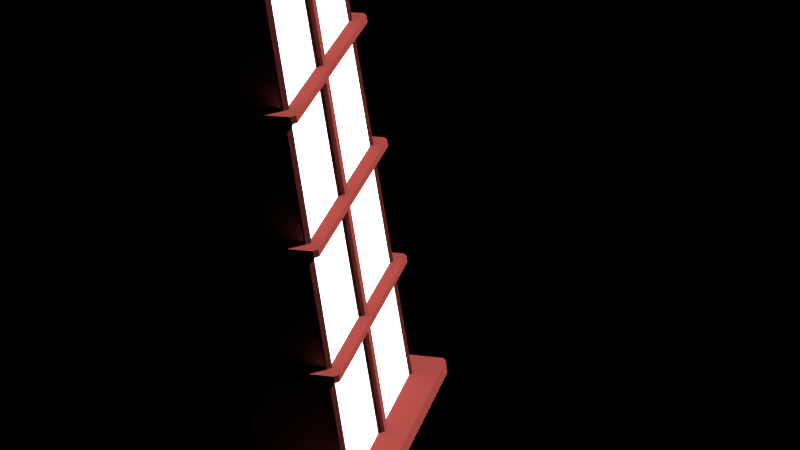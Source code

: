 # Source: lamp2.blend  (saved by Blender 2.70.0; exported with 4.5.12 LTS)
import bpy
from mathutils import Matrix  # noqa: F401  (used for matrix-valued properties, if any)

bpy.ops.wm.read_factory_settings(use_empty=True)
scene = bpy.context.scene
scene.name = 'Scene'

# ---- collections
col_collection_1 = bpy.data.collections.new('Collection 1'); scene.collection.children.link(col_collection_1)

# ---- materials (node trees are filled in below, after node groups)
mat_base = bpy.data.materials.new('base')
mat_base.alpha_threshold = 0.0
mat_base.diffuse_color = (0.08714, 0.01526, 0.0129, 1.0)
mat_base.roughness = 0.5
mat_base.line_color = (0.0, 0.0, 0.0, 1.0)
mat_papel = bpy.data.materials.new('Papel')
mat_papel.alpha_threshold = 0.0
mat_papel.roughness = 0.5
mat_papel.line_color = (0.0, 0.0, 0.0, 1.0)

# ---- material node trees

# ---- world
world_world = bpy.data.worlds.new('World'); scene.world = world_world
world_world.use_nodes = True; world_world.node_tree.nodes.clear()
_N = world_world.node_tree.nodes; _L = world_world.node_tree.links
n0 = _N.new('ShaderNodeOutputWorld'); n0.name = 'World Output'; n0.location = (300, 300)
n0.width = 120
n1 = _N.new('ShaderNodeBackground'); n1.name = 'Background'; n1.location = (10, 300)
n1.width = 150
n2 = _N.new('ShaderNodeRGB'); n2.name = 'RGB'; n2.location = (-180, 300)
n2.outputs[0].default_value = (0.0, 0.0, 0.0, 1.0)
_L.new(n1.outputs[0], n0.inputs[0])
_L.new(n2.outputs[0], n1.inputs[0])
n0.is_active_output = True
world_world.color = (0.0, 0.0, 0.0)
world_world.use_sun_shadow = False
world_world.sun_shadow_jitter_overblur = 0.0
world_world.cycles.sampling_method = 'MANUAL'
world_world.cycles.sample_map_resolution = 256

# ---- cameras
cam_camera_002 = bpy.data.cameras.new('Camera.002')
cam_camera_002.passepartout_alpha = 0.7881
cam_camera_002.clip_end = 497.7
cam_camera_002.lens = 91.09
cam_camera_002.sensor_width = 32.0
cam_camera_002.sensor_height = 18.0
cam_camera_002.show_limits = True
cam_camera_002.dof.focus_distance = 3.0
cam_camera_002.dof.aperture_fstop = 128.0

# ---- meshes
me_cube = bpy.data.meshes.new('Cube')
me_cube.from_pydata([(1.158, -1.208, 0.7743), (1.208, -1.158, 0.7743), (1.211, -1.161, 0.6783), (1.161, -1.211, 0.6783), (1.115, -1.165, 2.499), (1.165, -1.115, 2.499), (1.168, -1.118, 2.403), (1.118, -1.168, 2.403), (1.072, -1.122, 4.223), (1.122, -1.072, 4.223), (1.124, -1.074, 4.127), (1.074, -1.124, 4.127), (1.029, -1.079, 5.948), (1.079, -1.029, 5.948), (1.081, -1.031, 5.852), (1.031, -1.081, 5.852), (1.208, 1.158, 0.7743), (1.158, 1.208, 0.7743), (1.161, 1.211, 0.6783), (1.211, 1.161, 0.6783), (1.165, 1.115, 2.499), (1.115, 1.165, 2.499), (1.118, 1.168, 2.403), (1.168, 1.118, 2.403), (1.122, 1.072, 4.223), (1.072, 1.122, 4.223), (1.074, 1.124, 4.127), (1.124, 1.074, 4.127), (1.079, 1.029, 5.948), (1.029, 1.079, 5.948), (1.031, 1.081, 5.852), (1.081, 1.031, 5.852), (-1.158, 1.208, 0.7743), (-1.208, 1.158, 0.7743), (-1.208, -1.158, 0.7743), (-1.158, -1.208, 0.7743), (-1.211, 1.161, 0.6783), (-1.161, 1.211, 0.6783), (-1.115, 1.165, 2.499), (-1.165, 1.115, 2.499), (-1.165, -1.115, 2.499), (-1.115, -1.165, 2.499), (-1.168, 1.118, 2.403), (-1.118, 1.168, 2.403), (-1.072, 1.122, 4.223), (-1.122, 1.072, 4.223), (-1.122, -1.072, 4.223), (-1.072, -1.122, 4.223), (-1.124, 1.074, 4.127), (-1.074, 1.124, 4.127), (-1.029, 1.079, 5.948), (-1.079, 1.029, 5.948), (-1.079, -1.029, 5.948), (-1.029, -1.079, 5.948), (-1.081, 1.031, 5.852), (-1.031, 1.081, 5.852), (-1.031, -1.081, 5.852), (-1.081, -1.031, 5.852), (-1.074, -1.124, 4.127), (-1.124, -1.074, 4.127), (-1.118, -1.168, 2.403), (-1.168, -1.118, 2.403), (-1.161, -1.211, 0.6783), (-1.211, -1.161, 0.6783), (1.037, -0.9866, 7.624), (0.9866, -1.037, 7.624), (0.9866, 1.037, 7.624), (1.037, 0.9866, 7.624), (1.16, -0.04904, 4.127), (1.16, 0.04904, 4.127), (1.158, 0.04904, 4.223), (1.158, -0.04904, 4.223), (1.203, 0.04904, 2.403), (1.203, -0.04904, 2.403), (1.201, -0.04904, 2.499), (1.201, 0.04904, 2.499), (1.246, -0.04904, 0.6782), (1.246, 0.04904, 0.6782), (1.244, 0.04904, 0.7742), (1.244, -0.04904, 0.7742), (-0.04807, -1.244, 0.7742), (0.04807, -1.244, 0.7742), (0.04807, -1.246, 0.6782), (-0.04807, -1.246, 0.6782), (-0.04807, -1.201, 2.499), (0.04807, -1.201, 2.499), (0.04807, -1.203, 2.403), (-0.04807, -1.203, 2.403), (-0.04807, -1.158, 4.223), (0.04807, -1.158, 4.223), (0.04807, -1.16, 4.127), (-0.04807, -1.16, 4.127), (-0.04807, -1.114, 5.947), (0.04807, -1.114, 5.947), (0.04807, -1.117, 5.852), (-0.04807, -1.117, 5.852), (0.04807, 1.244, 0.7742), (-0.04807, 1.244, 0.7742), (-0.04807, 1.246, 0.6782), (0.04807, 1.246, 0.6782), (0.04807, 1.201, 2.499), (-0.04807, 1.201, 2.499), (-0.04807, 1.203, 2.403), (0.04807, 1.203, 2.403), (0.04807, 1.158, 4.223), (-0.04807, 1.158, 4.223), (-0.04807, 1.16, 4.127), (0.04807, 1.16, 4.127), (-0.04807, 1.117, 5.852), (0.04807, 1.117, 5.852), (0.04807, -1.288, -0.9982), (-0.04807, -1.288, -0.9982), (0.04807, 1.0, 7.622), (-0.04807, 1.0, 7.622), (0.04807, 1.216, -1.0), (-0.04807, 1.216, -1.0), (-0.04807, -1.0, 7.622), (0.04807, -1.0, 7.622), (-0.04807, -1.216, -1.0), (0.04807, -1.216, -1.0), (0.04807, 1.044, 5.85), (-0.04807, 1.044, 5.85), (-0.04807, 1.042, 5.946), (0.04807, 1.042, 5.946), (0.04807, 1.088, 4.125), (-0.04807, 1.088, 4.125), (-0.04807, 1.085, 4.221), (0.04807, 1.085, 4.221), (0.04807, 1.131, 2.401), (-0.04807, 1.131, 2.401), (-0.04807, 1.129, 2.497), (0.04807, 1.129, 2.497), (0.04807, 1.174, 0.6764), (-0.04807, 1.174, 0.6764), (-0.04807, 1.172, 0.7724), (0.04807, 1.172, 0.7724), (-0.04807, -1.044, 5.85), (0.04807, -1.044, 5.85), (0.04807, -1.042, 5.946), (-0.04807, -1.042, 5.946), (-0.04807, -1.088, 4.125), (0.04807, -1.088, 4.125), (0.04807, -1.085, 4.221), (-0.04807, -1.085, 4.221), (-0.04807, -1.131, 2.401), (0.04807, -1.131, 2.401), (0.04807, -1.129, 2.497), (-0.04807, -1.129, 2.497), (-0.04807, -1.174, 0.6764), (0.04807, -1.174, 0.6764), (0.04807, -1.172, 0.7724), (-0.04807, -1.172, 0.7724), (-0.04807, 1.213, 5.858), (0.04807, 1.213, 5.858), (0.04807, 1.21, 5.954), (-0.04807, 1.21, 5.954), (-0.04807, 1.256, 4.134), (0.04807, 1.256, 4.134), (0.04807, 1.253, 4.23), (-0.04807, 1.253, 4.23), (-0.04807, 1.299, 2.409), (0.04807, 1.299, 2.409), (0.04807, 1.297, 2.505), (-0.04807, 1.297, 2.505), (-0.04807, 1.342, 0.6849), (0.04807, 1.342, 0.6849), (0.04807, 1.34, 0.7808), (-0.04807, 1.34, 0.7808), (0.04807, -1.213, 5.858), (-0.04807, -1.213, 5.858), (-0.04807, -1.21, 5.954), (0.04807, -1.21, 5.954), (0.04807, -1.256, 4.134), (-0.04807, -1.256, 4.134), (-0.04807, -1.253, 4.23), (0.04807, -1.253, 4.23), (0.04807, -1.299, 2.409), (-0.04807, -1.299, 2.409), (-0.04807, -1.297, 2.505), (0.04807, -1.297, 2.505), (0.04807, -1.342, 0.6849), (-0.04807, -1.342, 0.6849), (-0.04807, -1.34, 0.7808), (0.04807, -1.34, 0.7808), (0.04807, 1.0, 7.808), (-0.04807, 1.0, 7.808), (0.04807, -1.0, 7.808), (-0.04807, -1.0, 7.808), (-0.04807, 1.403, 7.622), (0.04807, 1.403, 7.622), (0.04807, -1.403, 7.622), (-0.04807, -1.403, 7.622), (0.04807, 1.403, 7.808), (-0.04807, 1.403, 7.808), (-0.04807, -1.403, 7.808), (0.04807, -1.403, 7.808), (-0.0426, 0.8861, 7.153), (0.0426, 0.8861, 7.153), (-0.0426, -0.8861, 7.153), (0.0426, -0.8861, 7.153), (0.04807, -1.072, 7.624), (-0.04807, -1.072, 7.624), (-0.04807, 1.288, -0.9982), (0.04807, 1.288, -0.9982), (0.8861, 0.04904, 7.153), (0.8861, -0.04904, 7.153), (-0.8861, -0.04904, 7.153), (-0.8861, 0.04904, 7.153), (1.403, 0.04904, 7.808), (1.403, -0.04904, 7.808), (-1.403, 0.04904, 7.808), (-1.403, -0.04904, 7.808), (1.403, -0.04904, 7.622), (1.403, 0.04904, 7.622), (-1.403, 0.04904, 7.622), (-1.403, -0.04904, 7.622), (1.0, -0.04904, 7.808), (1.0, 0.04904, 7.808), (-1.0, -0.04904, 7.808), (-1.0, 0.04904, 7.808), (1.34, 0.04904, 0.7808), (1.34, -0.04904, 0.7808), (1.342, -0.04904, 0.6849), (1.342, 0.04904, 0.6849), (1.297, -0.04904, 2.505), (1.297, 0.04904, 2.505), (1.299, 0.04904, 2.409), (1.299, -0.04904, 2.409), (1.253, 0.04904, 4.23), (1.253, -0.04904, 4.23), (1.256, -0.04904, 4.134), (1.256, 0.04904, 4.134), (1.21, 0.04904, 5.954), (1.21, -0.04904, 5.954), (1.213, -0.04904, 5.858), (1.213, 0.04904, 5.858), (-1.34, 0.04904, 0.7808), (-1.34, -0.04904, 0.7808), (-1.342, -0.04904, 0.6849), (-1.342, 0.04904, 0.6849), (-1.297, 0.04904, 2.505), (-1.297, -0.04904, 2.505), (-1.299, 0.04904, 2.409), (-1.299, -0.04904, 2.409), (-1.253, -0.04904, 4.23), (-1.253, 0.04904, 4.23), (-1.256, -0.04904, 4.134), (-1.256, 0.04904, 4.134), (-1.21, -0.04904, 5.954), (-1.21, 0.04904, 5.954), (-1.213, -0.04904, 5.858), (-1.213, 0.04904, 5.858), (1.172, -0.04904, 0.7724), (1.172, 0.04904, 0.7724), (1.174, 0.04904, 0.6764), (1.174, -0.04904, 0.6764), (1.129, 0.04904, 2.497), (1.129, -0.04904, 2.497), (1.131, -0.04904, 2.401), (1.131, 0.04904, 2.401), (1.085, -0.04904, 4.221), (1.085, 0.04904, 4.221), (1.088, 0.04904, 4.125), (1.088, -0.04904, 4.125), (1.042, 0.04904, 5.946), (1.042, -0.04904, 5.946), (1.044, 0.04904, 5.85), (1.044, -0.04904, 5.85), (-1.172, -0.04904, 0.7724), (-1.172, 0.04904, 0.7724), (-1.174, 0.04904, 0.6764), (-1.174, -0.04904, 0.6764), (-1.129, -0.04904, 2.497), (-1.129, 0.04904, 2.497), (-1.131, -0.04904, 2.401), (-1.131, 0.04904, 2.401), (-1.085, -0.04904, 4.221), (-1.085, 0.04904, 4.221), (-1.088, 0.04904, 4.125), (-1.088, -0.04904, 4.125), (-1.042, 0.04904, 5.946), (-1.042, -0.04904, 5.946), (-1.044, 0.04904, 5.85), (-1.044, -0.04904, 5.85), (1.216, 0.04904, -1.0), (1.216, -0.04904, -1.0), (1.0, -0.04904, 7.622), (1.0, 0.04904, 7.622), (-1.216, -0.04904, -1.0), (-1.216, 0.04904, -1.0), (-1.0, -0.04904, 7.622), (-1.0, 0.04904, 7.622), (-0.0426, -0.04904, 7.153), (-0.0426, 0.04904, 7.153), (0.0426, 0.04904, 7.153), (0.0426, -0.04904, 7.153), (1.114, 0.04904, 5.947), (1.114, -0.04904, 5.947), (1.117, 0.04904, 5.852), (1.117, -0.04904, 5.852), (-1.244, -0.04904, 0.7742), (-1.244, 0.04904, 0.7742), (-1.246, 0.04904, 0.6782), (-1.246, -0.04904, 0.6782), (-1.201, -0.04904, 2.499), (-1.201, 0.04904, 2.499), (-1.203, -0.04904, 2.403), (-1.203, 0.04904, 2.403), (-1.158, -0.04904, 4.223), (-1.158, 0.04904, 4.223), (-1.16, 0.04904, 4.127), (-1.16, -0.04904, 4.127), (-1.114, 0.04904, 5.947), (-1.114, -0.04904, 5.947), (-1.117, 0.04904, 5.852), (-1.117, -0.04904, 5.852), (1.288, 0.04904, -0.9982), (1.288, -0.04904, -0.9982), (1.072, -0.04904, 7.624), (1.072, 0.04904, 7.624), (-1.288, -0.04904, -0.9982), (-1.288, 0.04904, -0.9982), (-1.072, -0.04904, 7.624), (-1.072, 0.04904, 7.624), (-1.037, 0.9866, 7.624), (-0.9866, 1.037, 7.624), (-0.9866, -1.037, 7.624), (-1.037, -0.9866, 7.624), (0.04807, 1.602, -1.197), (-0.04807, 1.602, -1.197), (-0.04807, -1.602, -1.197), (0.04807, -1.602, -1.197), (1.602, 0.04904, -1.197), (1.602, -0.04904, -1.197), (-1.602, -0.04904, -1.197), (-1.602, 0.04904, -1.197), (0.04807, -0.04904, -1.197), (0.04807, 0.04904, -1.197), (-0.04807, 0.04904, -1.197), (-0.04807, -0.04904, -1.197), (-0.04807, 1.602, -1.0), (0.04807, 1.602, -1.0), (0.04807, -1.602, -1.0), (-0.04807, -1.602, -1.0), (1.203, -1.253, -0.9982), (1.253, -1.203, -0.9982), (1.253, 1.203, -0.9982), (1.203, 1.253, -0.9982), (-1.602, 0.04904, -1.0), (-1.602, -0.04904, -1.0), (1.602, -0.04904, -1.0), (1.602, 0.04904, -1.0), (-0.04807, 1.216, -1.197), (0.04807, 1.216, -1.197), (0.04807, -1.216, -1.197), (-0.04807, -1.216, -1.197), (-1.203, 1.253, -0.9982), (-1.253, 1.203, -0.9982), (-1.253, -1.203, -0.9982), (-1.203, -1.253, -0.9982), (-1.216, 0.04904, -1.197), (-1.216, -0.04904, -1.197), (1.216, -0.04904, -1.197), (1.216, 0.04904, -1.197), (0.04807, 1.072, 7.624), (-0.04807, 1.072, 7.624), (-0.04807, 1.114, 5.947), (0.04807, 1.114, 5.947), (-1.166, -1.216, -1.0), (-1.216, -1.166, -1.0), (-1.216, 1.166, -1.0), (-1.166, 1.216, -1.0), (1.166, 1.216, -1.0), (1.216, 1.166, -1.0), (1.216, -1.166, -1.0), (1.166, -1.216, -1.0), (-1.0, -0.9499, 7.622), (-0.9499, -1.0, 7.622), (-0.9499, 1.0, 7.622), (-1.0, 0.9499, 7.622), (1.0, 0.9499, 7.622), (0.9499, 1.0, 7.622), (0.9499, -1.0, 7.622), (1.0, -0.9499, 7.622), (-1.34, -1.29, 0.7808), (-1.29, -1.34, 0.7808), (-1.174, -1.124, 0.6764), (-1.124, -1.174, 0.6764), (-1.297, -1.247, 2.505), (-1.247, -1.297, 2.505), (-1.131, -1.081, 2.401), (-1.081, -1.131, 2.401), (-1.253, -1.203, 4.23), (-1.203, -1.253, 4.23), (-1.088, -1.038, 4.125), (-1.038, -1.088, 4.125), (-1.21, -1.16, 5.954), (-1.16, -1.21, 5.954), (-1.044, -0.9943, 5.85), (-0.9943, -1.044, 5.85), (-1.213, 1.162, 5.858), (-1.162, 1.213, 5.858), (-1.16, 1.21, 5.954), (-1.21, 1.16, 5.954), (-1.256, 1.206, 4.134), (-1.206, 1.256, 4.134), (-1.203, 1.253, 4.23), (-1.253, 1.203, 4.23), (-1.299, 1.249, 2.409), (-1.249, 1.299, 2.409), (-1.247, 1.297, 2.505), (-1.297, 1.247, 2.505), (-1.342, 1.292, 0.6849), (-1.292, 1.342, 0.6849), (-1.29, 1.34, 0.7808), (-1.34, 1.29, 0.7808), (1.162, 1.213, 5.858), (1.213, 1.162, 5.858), (1.21, 1.16, 5.954), (1.16, 1.21, 5.954), (1.206, 1.256, 4.134), (1.256, 1.206, 4.134), (1.253, 1.203, 4.23), (1.203, 1.253, 4.23), (1.249, 1.299, 2.409), (1.299, 1.249, 2.409), (1.297, 1.247, 2.505), (1.247, 1.297, 2.505), (1.292, 1.342, 0.6849), (1.342, 1.292, 0.6849), (1.34, 1.29, 0.7808), (1.29, 1.34, 0.7808), (1.213, -1.162, 5.858), (1.162, -1.213, 5.858), (1.16, -1.21, 5.954), (1.21, -1.16, 5.954), (1.256, -1.206, 4.134), (1.206, -1.256, 4.134), (1.203, -1.253, 4.23), (1.253, -1.203, 4.23), (1.299, -1.249, 2.409), (1.249, -1.299, 2.409), (1.247, -1.297, 2.505), (1.297, -1.247, 2.505), (1.342, -1.292, 0.6849), (1.292, -1.342, 0.6849), (1.29, -1.34, 0.7808), (1.34, -1.29, 0.7808), (-0.9943, 1.044, 5.85), (-1.044, 0.9943, 5.85), (-1.162, -1.213, 5.858), (-1.213, -1.162, 5.858), (-0.9919, -1.042, 5.946), (-1.042, -0.9919, 5.946), (-1.042, 0.9919, 5.946), (-0.9919, 1.042, 5.946), (-1.038, 1.088, 4.125), (-1.088, 1.038, 4.125), (-1.206, -1.256, 4.134), (-1.256, -1.206, 4.134), (-1.035, -1.085, 4.221), (-1.085, -1.035, 4.221), (-1.085, 1.035, 4.221), (-1.035, 1.085, 4.221), (-1.081, 1.131, 2.401), (-1.131, 1.081, 2.401), (-1.249, -1.299, 2.409), (-1.299, -1.249, 2.409), (-1.078, -1.129, 2.497), (-1.129, -1.078, 2.497), (-1.129, 1.078, 2.497), (-1.078, 1.129, 2.497), (-1.124, 1.174, 0.6764), (-1.174, 1.124, 0.6764), (-1.292, -1.342, 0.6849), (-1.342, -1.292, 0.6849), (-1.122, -1.172, 0.7724), (-1.172, -1.122, 0.7724), (-1.172, 1.122, 0.7724), (-1.122, 1.172, 0.7724), (1.044, 0.9943, 5.85), (0.9943, 1.044, 5.85), (0.9919, 1.042, 5.946), (1.042, 0.9919, 5.946), (1.088, 1.038, 4.125), (1.038, 1.088, 4.125), (1.035, 1.085, 4.221), (1.085, 1.035, 4.221), (1.131, 1.081, 2.401), (1.081, 1.131, 2.401), (1.078, 1.129, 2.497), (1.129, 1.078, 2.497), (1.174, 1.124, 0.6764), (1.124, 1.174, 0.6764), (1.122, 1.172, 0.7724), (1.172, 1.122, 0.7724), (0.9943, -1.044, 5.85), (1.044, -0.9943, 5.85), (1.042, -0.9919, 5.946), (0.9919, -1.042, 5.946), (1.038, -1.088, 4.125), (1.088, -1.038, 4.125), (1.085, -1.035, 4.221), (1.035, -1.085, 4.221), (1.081, -1.131, 2.401), (1.131, -1.081, 2.401), (1.129, -1.078, 2.497), (1.078, -1.129, 2.497), (1.124, -1.174, 0.6764), (1.174, -1.124, 0.6764), (1.172, -1.122, 0.7724), (1.122, -1.172, 0.7724), (-1.0, -0.9499, 7.808), (-0.9499, -1.0, 7.808), (-0.9499, 1.0, 7.808), (-1.0, 0.9499, 7.808), (1.0, 0.9499, 7.808), (0.9499, 1.0, 7.808), (0.9499, -1.0, 7.808), (1.0, -0.9499, 7.808), (-1.353, -1.403, 7.622), (-1.403, -1.353, 7.622), (-1.403, 1.353, 7.622), (-1.353, 1.403, 7.622), (1.353, 1.403, 7.622), (1.403, 1.353, 7.622), (1.403, -1.353, 7.622), (1.353, -1.403, 7.622), (-1.403, -1.353, 7.808), (-1.353, -1.403, 7.808), (-1.353, 1.403, 7.808), (-1.403, 1.353, 7.808), (1.403, 1.353, 7.808), (1.353, 1.403, 7.808), (1.353, -1.403, 7.808), (1.403, -1.353, 7.808), (-0.8861, -0.836, 7.153), (-0.836, -0.8861, 7.153), (-0.836, 0.8861, 7.153), (-0.8861, 0.836, 7.153), (0.8861, 0.836, 7.153), (0.836, 0.8861, 7.153), (0.836, -0.8861, 7.153), (0.8861, -0.836, 7.153), (-1.552, -1.602, -1.197), (-1.602, -1.552, -1.197), (-1.602, 1.552, -1.197), (-1.552, 1.602, -1.197), (1.552, 1.602, -1.197), (1.602, 1.552, -1.197), (1.602, -1.552, -1.197), (1.552, -1.602, -1.197), (-1.552, 1.602, -1.0), (-1.602, 1.552, -1.0), (1.552, -1.602, -1.0), (1.602, -1.552, -1.0), (1.602, 1.552, -1.0), (1.552, 1.602, -1.0), (-1.602, -1.552, -1.0), (-1.552, -1.602, -1.0), (-1.216, 1.166, -1.197), (-1.166, 1.216, -1.197), (1.216, -1.166, -1.197), (1.166, -1.216, -1.197), (1.166, 1.216, -1.197), (1.216, 1.166, -1.197), (-1.166, -1.216, -1.197), (-1.216, -1.166, -1.197)], [], [(529, 194, 187, 513), (286, 383, 498, 265), (458, 173, 174, 393), (551, 331, 354, 563), (188, 523, 530, 193), (382, 117, 138, 499), (263, 501, 506, 257), (258, 505, 510, 252), (456, 125, 130, 471), (278, 457, 470, 273), (275, 465, 478, 269), (120, 481, 486, 127), (521, 215, 290, 376), (124, 485, 490, 131), (128, 489, 494, 135), (267, 497, 502, 260), (132, 493, 372, 114), (378, 113, 122, 455), (291, 379, 454, 280), (152, 401, 402, 155), (450, 169, 170, 397), (397, 170, 139, 452), (405, 156, 125, 456), (389, 178, 147, 468), (385, 182, 151, 476), (417, 235, 266, 480), (421, 231, 262, 484), (425, 226, 259, 488), (429, 223, 254, 492), (232, 418, 483, 264), (423, 158, 127, 486), (179, 442, 507, 146), (445, 180, 149, 508), (248, 396, 453, 281), (244, 392, 461, 276), (241, 388, 469, 272), (237, 384, 477, 268), (400, 251, 249, 403), (504, 145, 150, 511), (169, 450, 399, 136), (173, 458, 395, 140), (140, 395, 468, 147), (159, 406, 463, 126), (164, 413, 414, 167), (181, 474, 387, 148), (235, 417, 418, 232), (231, 421, 422, 228), (404, 247, 245, 407), (226, 425, 426, 225), (408, 242, 240, 411), (223, 429, 430, 220), (412, 239, 236, 415), (168, 433, 434, 171), (432, 234, 233, 435), (167, 414, 479, 134), (172, 437, 438, 175), (171, 434, 499, 138), (228, 422, 487, 261), (225, 426, 491, 256), (180, 445, 446, 183), (220, 430, 495, 253), (165, 428, 493, 132), (250, 451, 396, 248), (436, 230, 229, 439), (246, 459, 392, 244), (440, 227, 224, 443), (243, 467, 388, 241), (444, 222, 221, 447), (238, 475, 384, 237), (251, 400, 449, 282), (211, 528, 512, 218), (213, 525, 532, 208), (190, 527, 534, 195), (185, 514, 538, 196), (282, 449, 462, 277), (340, 552, 371, 115), (189, 524, 381, 112), (342, 554, 375, 119), (474, 181, 182, 385), (208, 532, 516, 217), (524, 189, 192, 533), (522, 214, 210, 531), (517, 184, 197, 541), (204, 540, 541, 197, 294), (515, 219, 207, 539), (198, 292, 206, 536, 537), (390, 274, 268, 477), (351, 556, 373, 284), (293, 196, 538, 539, 207), (376, 290, 281, 453), (398, 283, 276, 461), (394, 279, 272, 469), (416, 153, 154, 419), (420, 157, 158, 423), (424, 161, 162, 427), (549, 332, 363, 565), (380, 287, 264, 483), (247, 404, 457, 278), (242, 408, 465, 275), (239, 412, 473, 270), (234, 432, 497, 267), (230, 436, 501, 263), (227, 440, 505, 258), (222, 444, 509, 255), (217, 516, 540, 204), (349, 558, 369, 288), (480, 266, 261, 487), (403, 249, 280, 454), (484, 262, 256, 491), (407, 245, 277, 462), (488, 259, 253, 495), (411, 240, 273, 470), (428, 165, 166, 431), (415, 236, 269, 478), (451, 250, 283, 398), (435, 233, 265, 498), (459, 246, 279, 394), (439, 229, 260, 502), (467, 243, 274, 390), (443, 224, 257, 506), (466, 177, 178, 389), (447, 221, 252, 510), (519, 216, 205, 543), (526, 212, 209, 535), (214, 522, 379, 291), (212, 526, 383, 286), (193, 530, 514, 185), (195, 534, 518, 186), (464, 129, 134, 479), (218, 512, 536, 206), (277, 276, 308, 309), (196, 293, 294, 197), (190, 195, 194, 191), (280, 281, 313, 312), (131, 130, 101, 100), (265, 264, 296, 297), (138, 117, 200, 93), (275, 269, 301, 307), (279, 278, 310, 311), (132, 114, 203, 99), (122, 113, 365, 366), (152, 155, 154, 153), (156, 159, 158, 157), (160, 163, 162, 161), (164, 167, 166, 165), (168, 171, 170, 169), (172, 175, 174, 173), (176, 179, 178, 177), (180, 183, 182, 181), (145, 144, 87, 86), (153, 120, 121, 152), (155, 122, 123, 154), (157, 124, 125, 156), (159, 126, 127, 158), (161, 128, 129, 160), (163, 130, 131, 162), (165, 132, 133, 164), (167, 134, 135, 166), (169, 136, 137, 168), (171, 138, 139, 170), (173, 140, 141, 172), (175, 142, 143, 174), (177, 144, 145, 176), (179, 146, 147, 178), (181, 148, 149, 180), (183, 150, 151, 182), (186, 199, 198, 187), (188, 193, 192, 189), (189, 112, 113, 188), (191, 116, 117, 190), (193, 185, 184, 192), (195, 186, 187, 194), (87, 80, 81, 86), (185, 196, 197, 184), (525, 213, 287, 380), (148, 387, 368, 118), (545, 334, 361, 567), (553, 348, 289, 370), (527, 190, 117, 382), (496, 137, 142, 503), (555, 350, 285, 374), (500, 141, 146, 507), (349, 348, 335, 334), (523, 188, 113, 378), (448, 121, 126, 463), (136, 399, 460, 143), (160, 409, 410, 163), (144, 391, 476, 151), (475, 238, 271, 386), (419, 154, 123, 482), (157, 420, 485, 124), (427, 162, 131, 490), (431, 166, 135, 494), (401, 152, 121, 448), (155, 402, 455, 122), (156, 405, 406, 159), (393, 174, 143, 460), (409, 160, 129, 464), (177, 466, 391, 144), (163, 410, 471, 130), (413, 164, 133, 472), (433, 168, 137, 496), (153, 416, 481, 120), (437, 172, 141, 500), (175, 438, 503, 142), (176, 441, 442, 179), (441, 176, 145, 504), (161, 424, 489, 128), (183, 446, 511, 150), (186, 518, 542, 199), (520, 191, 194, 529), (112, 381, 482, 123), (191, 520, 377, 116), (531, 210, 219, 515), (535, 209, 216, 519), (215, 521, 528, 211), (542, 543, 205, 295, 199), (513, 187, 198, 537), (533, 192, 184, 517), (351, 350, 333, 332), (333, 550, 562, 362), (292, 198, 199, 295), (292, 295, 294, 293), (293, 207, 206, 292), (204, 294, 295, 205), (214, 291, 290, 215), (220, 253, 252, 221), (228, 261, 260, 229), (234, 267, 266, 235), (242, 275, 274, 243), (248, 281, 280, 249), (226, 225, 224, 227), (238, 237, 236, 239), (250, 248, 249, 251), (147, 146, 85, 84), (266, 267, 299, 298), (257, 256, 75, 74), (282, 277, 309, 314), (341, 557, 548, 328), (218, 206, 207, 219), (208, 217, 216, 209), (215, 211, 210, 214), (222, 255, 254, 223), (230, 263, 262, 231), (237, 268, 269, 236), (244, 276, 277, 245), (251, 282, 283, 250), (231, 228, 229, 230), (243, 241, 240, 242), (124, 131, 100, 107), (286, 265, 297, 318), (139, 138, 93, 92), (261, 266, 298, 70), (252, 253, 78, 79), (239, 270, 271, 238), (211, 218, 219, 210), (225, 256, 257, 224), (246, 244, 245, 247), (133, 132, 99, 98), (343, 559, 544, 330), (335, 546, 560, 360), (217, 204, 205, 216), (212, 286, 287, 213), (213, 208, 209, 212), (227, 258, 259, 226), (232, 264, 265, 233), (241, 272, 273, 240), (247, 278, 279, 246), (223, 220, 221, 222), (235, 232, 233, 234), (558, 349, 334, 545), (201, 92, 93, 200), (95, 88, 89, 94), (91, 84, 85, 90), (109, 104, 105, 108), (107, 100, 101, 106), (103, 96, 97, 102), (99, 203, 202, 98), (83, 111, 110, 82), (314, 309, 308, 315), (73, 79, 78, 72), (299, 71, 70, 298), (307, 301, 300, 306), (310, 305, 304, 311), (323, 312, 313, 322), (68, 74, 75, 69), (302, 321, 320, 303), (318, 297, 296, 319), (76, 317, 316, 77), (256, 262, 69, 75), (146, 141, 90, 85), (262, 263, 68, 69), (144, 151, 80, 87), (115, 133, 98, 202), (149, 148, 83, 82), (278, 273, 305, 310), (269, 268, 300, 301), (137, 136, 95, 94), (264, 287, 319, 296), (130, 125, 106, 101), (276, 283, 315, 308), (271, 270, 302, 303), (121, 120, 109, 108), (151, 150, 81, 80), (148, 118, 111, 83), (273, 272, 304, 305), (268, 274, 306, 300), (136, 143, 88, 95), (129, 128, 103, 102), (290, 291, 323, 322), (259, 258, 73, 72), (270, 289, 321, 302), (120, 127, 104, 109), (119, 149, 82, 110), (150, 145, 86, 81), (272, 279, 311, 304), (260, 261, 70, 71), (143, 142, 89, 88), (128, 135, 96, 103), (258, 252, 79, 73), (289, 288, 320, 321), (127, 126, 105, 104), (274, 275, 307, 306), (255, 285, 317, 76), (114, 115, 202, 203), (291, 280, 312, 323), (142, 137, 94, 89), (254, 255, 76, 77), (135, 134, 97, 96), (253, 259, 72, 78), (117, 116, 201, 200), (288, 271, 303, 320), (126, 121, 108, 105), (285, 284, 316, 317), (281, 290, 322, 313), (141, 140, 91, 90), (134, 129, 102, 97), (116, 139, 92, 201), (267, 260, 71, 299), (287, 286, 318, 319), (125, 124, 107, 106), (284, 254, 77, 316), (118, 119, 110, 111), (283, 282, 314, 315), (263, 257, 74, 68), (140, 147, 84, 91), (345, 2, 3, 344), (354, 336, 362, 562, 563), (353, 337, 338, 352), (337, 353, 564, 565, 363), (566, 567, 361, 339, 355), (336, 354, 355, 339), (336, 339, 338, 337), (360, 338, 339, 361), (337, 363, 362, 336), (547, 329, 352, 561), (342, 343, 330, 331), (340, 341, 328, 329), (341, 340, 115, 114), (343, 342, 119, 118), (270, 473, 370, 289), (255, 509, 374, 285), (508, 149, 119, 375), (472, 133, 115, 371), (348, 349, 288, 289), (350, 351, 284, 285), (116, 377, 452, 139), (557, 341, 114, 372), (559, 343, 118, 368), (492, 254, 284, 373), (329, 328, 353, 352), (331, 330, 355, 354), (348, 553, 546, 335), (350, 555, 550, 333), (554, 342, 331, 551), (552, 340, 329, 547), (334, 335, 360, 361), (332, 333, 362, 363), (360, 560, 561, 352, 338), (328, 548, 564, 353), (330, 544, 566, 355), (556, 351, 332, 549), (364, 367, 366, 365), (123, 122, 366, 367), (112, 123, 367, 364), (113, 112, 364, 365), (402, 401, 400, 403), (450, 397, 396, 451), (406, 405, 404, 407), (458, 393, 392, 459), (410, 409, 408, 411), (466, 389, 388, 467), (414, 413, 412, 415), (474, 385, 384, 475), (418, 417, 416, 419), (422, 421, 420, 423), (426, 425, 424, 427), (430, 429, 428, 431), (434, 433, 432, 435), (438, 437, 436, 439), (442, 441, 440, 443), (446, 445, 444, 447), (501, 500, 11, 10), (490, 485, 26, 21), (370, 473, 36, 357), (499, 498, 13, 12), (448, 463, 44, 55), (387, 386, 63, 62), (373, 372, 347, 346), (395, 394, 59, 58), (482, 381, 66, 29), (453, 452, 53, 52), (390, 477, 34, 61), (506, 501, 10, 5), (491, 490, 21, 20), (371, 370, 357, 356), (454, 379, 324, 51), (508, 375, 344, 3), (449, 448, 55, 54), (492, 373, 346, 19), (468, 395, 58, 41), (483, 482, 29, 28), (399, 450, 451, 398), (401, 448, 449, 400), (455, 402, 403, 454), (397, 452, 453, 396), (395, 458, 459, 394), (405, 456, 457, 404), (463, 406, 407, 462), (393, 460, 461, 392), (391, 466, 467, 390), (409, 464, 465, 408), (471, 410, 411, 470), (389, 468, 469, 388), (387, 474, 475, 386), (413, 472, 473, 412), (479, 414, 415, 478), (385, 476, 477, 384), (417, 480, 481, 416), (483, 418, 419, 482), (421, 484, 485, 420), (487, 422, 423, 486), (425, 488, 489, 424), (491, 426, 427, 490), (429, 492, 493, 428), (495, 430, 431, 494), (433, 496, 497, 432), (499, 434, 435, 498), (437, 500, 501, 436), (503, 438, 439, 502), (441, 504, 505, 440), (507, 442, 443, 506), (445, 508, 509, 444), (511, 446, 447, 510), (528, 521, 520, 529), (526, 535, 534, 527), (524, 533, 532, 525), (522, 531, 530, 523), (377, 520, 521, 376), (523, 378, 379, 522), (525, 380, 381, 524), (527, 382, 383, 526), (514, 530, 531, 515), (529, 513, 512, 528), (516, 532, 533, 517), (518, 534, 535, 519), (536, 512, 513, 537), (519, 543, 542, 518), (517, 541, 540, 516), (515, 539, 538, 514), (554, 551, 550, 555), (548, 557, 556, 549), (544, 559, 558, 545), (552, 547, 546, 553), (553, 370, 371, 552), (555, 374, 375, 554), (373, 556, 557, 372), (369, 558, 559, 368), (560, 546, 547, 561), (562, 550, 551, 563), (549, 565, 564, 548), (545, 567, 566, 544), (386, 271, 288, 369), (63, 358, 359, 62), (35, 60, 61, 34), (43, 32, 33, 42), (37, 356, 357, 36), (1, 6, 7, 0), (41, 58, 59, 40), (49, 38, 39, 48), (5, 10, 11, 4), (47, 56, 57, 46), (55, 44, 45, 54), (9, 14, 15, 8), (53, 326, 327, 52), (325, 50, 51, 324), (13, 64, 65, 12), (67, 28, 29, 66), (31, 24, 25, 30), (27, 20, 21, 26), (23, 16, 17, 22), (19, 346, 347, 18), (465, 464, 43, 42), (452, 377, 326, 53), (481, 480, 31, 30), (394, 469, 40, 59), (372, 493, 18, 347), (386, 369, 358, 63), (463, 462, 45, 44), (498, 383, 64, 13), (511, 510, 1, 0), (489, 488, 23, 22), (500, 507, 4, 11), (377, 376, 327, 326), (464, 479, 32, 43), (480, 487, 24, 31), (457, 456, 49, 48), (369, 368, 359, 358), (462, 449, 54, 45), (383, 382, 65, 64), (510, 505, 6, 1), (488, 495, 16, 23), (461, 460, 47, 46), (479, 478, 33, 32), (376, 453, 52, 327), (487, 486, 25, 24), (456, 471, 38, 49), (368, 387, 62, 359), (503, 502, 9, 8), (382, 499, 12, 65), (505, 504, 7, 6), (495, 494, 17, 16), (375, 374, 345, 344), (460, 399, 56, 47), (379, 378, 325, 324), (478, 465, 42, 33), (486, 481, 30, 25), (471, 470, 39, 38), (477, 476, 35, 34), (502, 497, 14, 9), (381, 380, 67, 66), (504, 511, 0, 7), (494, 489, 22, 17), (374, 509, 2, 345), (399, 398, 57, 56), (378, 455, 50, 325), (473, 472, 37, 36), (485, 484, 27, 26), (470, 457, 48, 39), (476, 391, 60, 35), (497, 496, 15, 14), (380, 483, 28, 67), (469, 468, 41, 40), (493, 492, 19, 18), (509, 508, 3, 2), (398, 461, 46, 57), (455, 454, 51, 50), (472, 371, 356, 37), (484, 491, 20, 27), (507, 506, 5, 4), (391, 390, 61, 60), (496, 503, 8, 15)])
me_cube.polygons.foreach_set('material_index', [0, 1, 0, 0, 0, 1, 1, 1, 1, 1, 1, 1, 0, 1, 1, 1, 1, 1, 1, 0, 0, 0, 0, 0, 0, 0, 0, 0, 0, 0, 0, 0, 0, 0, 0, 0, 0, 0, 1, 0, 0, 1, 0, 0, 0, 0, 0, 0, 0, 0, 0, 0, 0, 0, 0, 0, 0, 0, 0, 0, 0, 0, 0, 0, 0, 0, 0, 0, 0, 0, 0, 0, 0, 0, 1, 0, 0, 0, 0, 0, 0, 0, 0, 0, 0, 0, 1, 0, 0, 1, 1, 1, 0, 0, 0, 0, 1, 0, 0, 0, 0, 0, 0, 0, 0, 0, 1, 0, 1, 0, 1, 0, 0, 0, 0, 0, 0, 0, 0, 0, 0, 0, 0, 0, 0, 0, 0, 0, 1, 0, 0, 0, 0, 0, 0, 0, 0, 0, 0, 0, 0, 0, 0, 0, 0, 0, 0, 0, 0, 0, 0, 0, 0, 0, 0, 0, 0, 0, 0, 0, 0, 0, 0, 0, 0, 0, 0, 0, 0, 0, 0, 0, 0, 0, 0, 1, 0, 0, 0, 1, 0, 1, 0, 0, 1, 1, 0, 1, 0, 0, 0, 0, 0, 0, 0, 0, 0, 0, 0, 0, 0, 0, 0, 0, 0, 0, 0, 0, 0, 0, 0, 1, 0, 0, 0, 0, 0, 0, 0, 0, 0, 0, 0, 0, 0, 0, 0, 0, 0, 0, 0, 0, 0, 0, 0, 0, 0, 0, 0, 0, 0, 0, 0, 0, 0, 0, 0, 0, 0, 0, 0, 0, 0, 0, 0, 0, 0, 0, 0, 0, 0, 0, 0, 0, 0, 0, 0, 0, 0, 0, 0, 0, 0, 0, 0, 0, 0, 0, 0, 0, 0, 0, 0, 0, 0, 0, 0, 0, 0, 0, 0, 0, 0, 0, 0, 0, 0, 0, 0, 0, 0, 0, 0, 0, 0, 0, 0, 0, 0, 0, 0, 0, 0, 0, 0, 0, 0, 0, 0, 0, 0, 0, 0, 0, 0, 0, 0, 0, 0, 0, 0, 0, 0, 0, 0, 0, 0, 0, 0, 0, 0, 0, 0, 0, 0, 0, 0, 0, 0, 0, 0, 0, 0, 0, 0, 0, 0, 0, 0, 0, 1, 1, 1, 1, 0, 0, 1, 0, 0, 1, 0, 0, 0, 0, 0, 0, 0, 0, 0, 0, 0, 0, 0, 0, 0, 0, 0, 0, 0, 0, 0, 0, 0, 0, 0, 0, 0, 0, 0, 0, 0, 0, 0, 0, 0, 0, 0, 0, 0, 0, 0, 0, 0, 0, 0, 0, 0, 0, 0, 0, 0, 0, 0, 0, 0, 0, 0, 0, 0, 0, 0, 0, 0, 0, 0, 0, 0, 0, 0, 0, 0, 0, 0, 0, 0, 0, 0, 0, 0, 0, 0, 0, 0, 0, 0, 0, 0, 0, 0, 0, 0, 0, 0, 0, 0, 0, 0, 0, 0, 0, 0, 0, 0, 0, 0, 0, 0, 0, 0, 0, 0, 0, 1, 0, 0, 0, 0, 0, 0, 0, 0, 0, 0, 0, 0, 0, 0, 0, 0, 0, 0, 0, 0, 0, 0, 0, 0, 0, 0, 0, 0, 0, 0, 0, 0, 0, 0, 0, 0, 0, 0, 0, 0, 0, 0, 0, 0, 0, 0, 0, 0, 0, 0, 0, 0, 0, 0, 0, 0, 0, 0, 0, 0, 0, 0, 0, 0, 0, 0, 0, 0, 0, 0, 0, 0, 0, 0, 0, 0, 0, 0, 0])
_uv = me_cube.uv_layers.new(name='UVMap')
_uv.uv.foreach_set('vector', [0.486, 0.006221, 1.138, 0.006221, 1.138, 0.2078, 0.6876, 0.2078, 0.6833, 0.3111, 0.2329, 0.3111, 0.2118, -0.5272, 0.6833, -0.5272, 0.5597, 0.5669, 1.138, 0.5669, 1.138, 0.6148, 0.5609, 0.6148, 0.9384, 0.9068, 0.1866, 0.9068, 0.1866, 1.1, 0.7456, 1.1, 0.1385, 0.3111, -0.514, 0.3111, -0.514, 0.404, 0.1385, 0.404, 0.6375, 0.3111, 0.1866, 0.3111, 0.1866, -0.5272, 0.6585, -0.5272, 0.6833, 0.5626, 0.189, 0.5626, 0.1686, -0.2516, 0.6833, -0.2516, 0.6833, 0.7004, 0.1674, 0.7004, 0.147, -0.1138, 0.6833, -0.1138, 0.6437, 0.5626, 1.138, 0.5626, 1.138, -0.2516, 0.6233, -0.2516, 0.7323, 0.5626, 1.227, 0.5626, 1.247, -0.2516, 0.7323, -0.2516, 0.7323, 0.7004, 1.248, 0.7004, 1.269, -0.1138, 0.7323, -0.1138, 0.1866, 0.4249, 0.6597, 0.4249, 0.6801, -0.3894, 0.1866, -0.3894, 0.4609, 0.03127, 0.4609, 0.6833, 0.6625, 0.6833, 0.6625, 0.2329, 0.1866, 0.5626, 0.6813, 0.5626, 0.7017, -0.2516, 0.1866, -0.2516, 0.1866, 0.7004, 0.7029, 0.7004, 0.7233, -0.1138, 0.1866, -0.1138, 0.6833, 0.4249, 0.2106, 0.4249, 0.1902, -0.3894, 0.6833, -0.3894, 0.1866, 0.8382, 0.7245, 0.8382, 0.7456, 0.0, 0.1866, 0.0, 0.6876, 0.3111, 1.138, 0.3111, 1.138, -0.5272, 0.6666, -0.5272, 0.7323, 0.3111, 1.183, 0.3111, 1.204, -0.5272, 0.7323, -0.5272, 0.1385, 0.4291, -0.4187, 0.4291, -0.4175, 0.4771, 0.1385, 0.4771, 0.5813, 0.4291, 1.138, 0.4291, 1.138, 0.4771, 0.5825, 0.4771, 0.5825, 0.1027, 1.138, 0.1027, 1.138, 0.1868, 0.6666, 0.1868, 0.5597, 0.3357, 1.138, 0.3357, 1.138, 0.2516, 0.6437, 0.2516, 0.5393, 0.05949, 1.138, 0.05949, 1.138, 0.1436, 0.6233, 0.1436, 0.5176, 0.03787, 1.138, 0.03787, 1.138, 0.1219, 0.6017, 0.1219, 0.7688, 0.289, 0.7688, -0.2677, 0.6847, -0.2677, 0.6847, 0.205, 0.7904, 0.3107, 0.7904, -0.2677, 0.7064, -0.2677, 0.7064, 0.2266, 0.812, 0.3323, 0.812, -0.2677, 0.728, -0.2677, 0.728, 0.2482, 0.8337, 0.3539, 0.8337, -0.2677, 0.7496, -0.2677, 0.7496, 0.2698, 0.7676, 0.7323, 0.7676, 1.288, 0.6835, 1.204, 0.6835, 0.7323, 0.7642, 0.3345, 0.1866, 0.3345, 0.1866, 0.2504, 0.6801, 0.2504, 0.1866, 0.05949, 0.7858, 0.05949, 0.7017, 0.1436, 0.1866, 0.1436, 0.8086, 0.03666, 0.1866, 0.03666, 0.1866, 0.1207, 0.7245, 0.1207, 0.5574, 0.6833, 0.5574, 0.1278, 0.6415, 0.2118, 0.6415, 0.6833, 0.5358, 0.6833, 0.5358, 0.1062, 0.6199, 0.1902, 0.6199, 0.6833, 0.5142, 0.6833, 0.5142, 0.08454, 0.5983, 0.1686, 0.5983, 0.6833, 0.4926, 0.6833, 0.4926, 0.06292, 0.5766, 0.147, 0.5766, 0.6833, 0.289, 0.4291, -0.2677, 0.4291, -0.2677, 0.4771, 0.2878, 0.4771, 0.7029, 0.7004, 0.1866, 0.7004, 0.1866, -0.1138, 0.7233, -0.1138, 0.1385, 0.1015, -0.4187, 0.1015, -0.3346, 0.1856, 0.1385, 0.1856, 0.1385, 0.0799, -0.4403, 0.0799, -0.3563, 0.164, 0.1385, 0.164, 0.1385, 0.5626, -0.3563, 0.5626, -0.3767, -0.2516, 0.1385, -0.2516, 0.1385, 0.3345, -0.4391, 0.3345, -0.3551, 0.2504, 0.1385, 0.2504, 0.1385, 0.8424, -0.4836, 0.8424, -0.4824, 0.8904, 0.1385, 0.8904, 0.1385, 0.03666, -0.4836, 0.03666, -0.3995, 0.1207, 0.1385, 0.1207, 0.7323, 0.4291, 1.289, 0.4291, 1.288, 0.4771, 0.7323, 0.4771, 0.7323, 0.5669, 1.311, 0.5669, 1.309, 0.6148, 0.7323, 0.6148, 0.3107, 0.5669, -0.2677, 0.5669, -0.2677, 0.6148, 0.3095, 0.6148, 0.7323, 0.7046, 1.332, 0.7046, 1.331, 0.7526, 0.7323, 0.7526, 0.3323, 0.7046, -0.2677, 0.7046, -0.2677, 0.7526, 0.3311, 0.7526, 0.7323, 0.8424, 1.354, 0.8424, 1.353, 0.8904, 0.7323, 0.8904, 0.3539, 0.8424, -0.2677, 0.8424, -0.2677, 0.8904, 0.3527, 0.8904, 0.1866, 0.4291, 0.7438, 0.4291, 0.7425, 0.4771, 0.1866, 0.4771, 0.1266, 0.4291, 0.6833, 0.4291, 0.6833, 0.4771, 0.1278, 0.4771, 0.1385, 0.3777, -0.4824, 0.3777, -0.3983, 0.2937, 0.1385, 0.2937, 0.1866, 0.5669, 0.7654, 0.5669, 0.7642, 0.6148, 0.1866, 0.6148, 0.1866, 0.1027, 0.7425, 0.1027, 0.6585, 0.1868, 0.1866, 0.1868, 0.7892, 0.7323, 0.7892, 1.309, 0.7052, 1.225, 0.7052, 0.7323, 0.8108, 0.7323, 0.8108, 1.331, 0.7268, 1.247, 0.7268, 0.7323, 0.1866, 0.8424, 0.8086, 0.8424, 0.8074, 0.8904, 0.1866, 0.8904, 0.8325, 0.7323, 0.8325, 1.353, 0.7484, 1.269, 0.7484, 0.7323, 0.1866, 0.379, 0.8086, 0.379, 0.7245, 0.2949, 0.1866, 0.2949, 0.6833, 0.4291, 0.1266, 0.4291, 0.1278, 0.4771, 0.6833, 0.4771, 0.105, 0.5669, 0.6833, 0.5669, 0.6833, 0.6148, 0.1062, 0.6148, 0.6833, 0.5669, 0.105, 0.5669, 0.1062, 0.6148, 0.6833, 0.6148, 0.08334, 0.7046, 0.6833, 0.7046, 0.6833, 0.7526, 0.08454, 0.7526, 0.6833, 0.7046, 0.08334, 0.7046, 0.08454, 0.7526, 0.6833, 0.7526, 0.06172, 0.8424, 0.6833, 0.8424, 0.6833, 0.8904, 0.06292, 0.8904, 0.6833, 0.8424, 0.06172, 0.8424, 0.06292, 0.8904, 0.6833, 0.8904, 0.5562, 0.7323, 0.5562, 1.289, 0.6403, 1.205, 0.6403, 0.7323, 0.4609, 0.6833, 0.4609, 0.03127, 0.6625, 0.2329, 0.6625, 0.6833, 0.7323, 0.3111, 1.384, 0.3111, 1.384, 0.404, 0.7323, 0.404, 0.1866, 0.3111, 0.8391, 0.3111, 0.8391, 0.404, 0.1866, 0.404, 0.1385, 0.404, -0.3124, 0.404, -0.2555, 0.07639, 0.1412, 0.07639, 0.7323, 0.4249, 1.205, 0.4249, 1.225, -0.3894, 0.7323, -0.3894, 0.1385, 0.5088, -0.6134, 0.5088, -0.4205, 0.3159, 0.1385, 0.3159, 0.1866, 0.4094, 0.8391, 0.4094, 0.6375, 0.2078, 0.1866, 0.2078, 0.1866, 0.9068, 0.9384, 0.9068, 0.7456, 1.1, 0.1866, 1.1, 0.5164, 0.8424, 1.138, 0.8424, 1.138, 0.8904, 0.5176, 0.8904, 0.8641, 0.7323, 0.8641, 1.384, 0.6625, 1.183, 0.6625, 0.7323, 0.8391, 0.3111, 0.1866, 0.3111, 0.1866, 0.404, 0.8391, 0.404, 0.3843, 0.3111, -0.2677, 0.3111, -0.2677, 0.404, 0.3843, 0.404, 0.6375, 0.404, 0.1866, 0.404, 0.1838, 0.07639, 0.5805, 0.07639, 0.6056, 0.7323, 0.6056, 1.126, 0.5805, 1.151, 0.1838, 1.151, 0.1838, 0.7323, 0.1828, 0.404, -0.2677, 0.404, -0.2677, 0.07639, 0.1258, 0.07639, 0.1412, 0.2647, 0.1412, 0.6833, -0.2805, 0.6833, -0.2805, 0.2898, -0.2555, 0.2647, 0.1674, 0.7004, 0.6833, 0.7004, 0.6833, -0.1138, 0.147, -0.1138, 0.9635, 0.7323, 0.9635, 1.484, 0.7706, 1.291, 0.7706, 0.7323, 0.1412, 0.7323, 0.1412, 1.151, -0.2555, 1.151, -0.2805, 1.126, -0.2805, 0.7323, 0.2329, 0.3111, 0.6833, 0.3111, 0.6833, -0.5272, 0.2118, -0.5272, 0.2106, 0.4249, 0.6833, 0.4249, 0.6833, -0.3894, 0.1902, -0.3894, 0.189, 0.5626, 0.6833, 0.5626, 0.6833, -0.2516, 0.1686, -0.2516, 0.7438, 0.4291, 0.1866, 0.4291, 0.1866, 0.4771, 0.7425, 0.4771, 0.7654, 0.5669, 0.1866, 0.5669, 0.1866, 0.6148, 0.7642, 0.6148, 0.787, 0.7046, 0.1866, 0.7046, 0.1866, 0.7526, 0.7858, 0.7526, 0.9635, 0.4837, 0.9635, -0.2677, 0.7706, -0.2677, 0.7706, 0.2909, 0.1828, 0.3111, -0.2677, 0.3111, -0.2677, -0.5272, 0.2038, -0.5272, 0.5346, 0.7323, 0.5346, 1.311, 0.6187, 1.227, 0.6187, 0.7323, 0.513, 0.7323, 0.513, 1.332, 0.5971, 1.248, 0.5971, 0.7323, 0.4914, 0.7323, 0.4914, 1.354, 0.5754, 1.27, 0.5754, 0.7323, 0.7688, 0.6833, 0.7688, 0.1266, 0.6847, 0.2106, 0.6847, 0.6833, 0.7904, 0.6833, 0.7904, 0.105, 0.7064, 0.189, 0.7064, 0.6833, 0.812, 0.6833, 0.812, 0.08334, 0.728, 0.1674, 0.728, 0.6833, 0.8337, 0.6833, 0.8337, 0.06172, 0.7496, 0.1458, 0.7496, 0.6833, 0.7323, 0.404, 1.183, 0.404, 1.126, 0.07639, 0.7323, 0.07639, 0.3615, 0.6833, 0.3615, -0.06812, 0.5544, 0.1248, 0.5544, 0.6833, 0.205, 0.4249, -0.2677, 0.4249, -0.2677, -0.3894, 0.2254, -0.3894, 0.5574, 0.2878, 0.5574, -0.2677, 0.6415, -0.2677, 0.6415, 0.2038, 0.2266, 0.5626, -0.2677, 0.5626, -0.2677, -0.2516, 0.247, -0.2516, 0.5358, 0.3095, 0.5358, -0.2677, 0.6199, -0.2677, 0.6199, 0.2254, 0.2482, 0.7004, -0.2677, 0.7004, -0.2677, -0.1138, 0.2686, -0.1138, 0.5142, 0.3311, 0.5142, -0.2677, 0.5983, -0.2677, 0.5983, 0.247, 0.8086, 0.8424, 0.1866, 0.8424, 0.1866, 0.8904, 0.8074, 0.8904, 0.4926, 0.3527, 0.4926, -0.2677, 0.5766, -0.2677, 0.5766, 0.2686, 0.5562, 0.1266, 0.5562, 0.6833, 0.6403, 0.6833, 0.6403, 0.2106, 0.7676, 0.1278, 0.7676, 0.6833, 0.6835, 0.6833, 0.6835, 0.2118, 0.5346, 0.105, 0.5346, 0.6833, 0.6187, 0.6833, 0.6187, 0.189, 0.7892, 0.1062, 0.7892, 0.6833, 0.7052, 0.6833, 0.7052, 0.1902, 0.513, 0.08334, 0.513, 0.6833, 0.5971, 0.6833, 0.5971, 0.1674, 0.8108, 0.08454, 0.8108, 0.6833, 0.7268, 0.6833, 0.7268, 0.1686, 0.538, 0.7046, 1.138, 0.7046, 1.138, 0.7526, 0.5393, 0.7526, 0.8325, 0.06292, 0.8325, 0.6833, 0.7484, 0.6833, 0.7484, 0.147, 0.2329, 0.404, 0.6833, 0.404, 0.6833, 0.07639, 0.2898, 0.07639, 0.03127, 0.3111, 0.6833, 0.3111, 0.6833, 0.404, 0.03127, 0.404, 0.4609, 0.7323, 0.4609, 1.384, 0.6625, 1.183, 0.6625, 0.7323, 0.8641, 0.6833, 0.8641, 0.03127, 0.6625, 0.2329, 0.6625, 0.6833, 0.1385, 0.4094, -0.514, 0.4094, -0.3124, 0.2078, 0.1385, 0.2078, 0.1866, 0.006221, 0.8391, 0.006221, 0.6375, 0.2078, 0.1866, 0.2078, 0.6221, 0.7004, 1.138, 0.7004, 1.138, -0.1138, 0.6017, -0.1138, 0.6833, 0.404, 0.2329, 0.404, 0.2898, 0.07639, 0.6833, 0.07639, 0.6199, 0.7323, 0.6199, 0.6833, 0.5837, 0.6833, 0.5837, 0.7323, 0.1412, 0.1509, 0.1412, -0.2677, 0.1838, -0.2677, 0.1838, 0.1509, 0.1866, 0.3111, 0.1866, 0.404, 0.1385, 0.404, 0.1385, 0.3111, 0.6415, 0.7323, 0.6415, 0.6833, 0.6054, 0.6833, 0.6054, 0.7323, 0.1866, 0.2721, 0.1385, 0.2721, 0.1385, 0.3082, 0.1866, 0.3082, 0.6835, 0.6833, 0.6835, 0.7323, 0.7197, 0.7323, 0.7197, 0.6833, 0.1868, 0.4728, 0.2078, 1.311, 0.1717, 1.312, 0.1506, 0.4737, 0.5971, 0.7004, 0.5766, -0.1138, 0.5405, -0.1129, 0.5609, 0.7013, 0.6187, 0.6833, 0.6187, 0.7323, 0.5825, 0.7323, 0.5825, 0.6833, 0.2949, 0.8382, 0.3159, 0.0, 0.3521, 0.0009064, 0.331, 0.8391, 0.2288, 0.4728, 0.2078, 1.311, 0.244, 1.312, 0.265, 0.4737, 0.1385, 0.4291, 0.1385, 0.4771, 0.1866, 0.4771, 0.1866, 0.4291, 0.1385, 0.5669, 0.1385, 0.6148, 0.1866, 0.6148, 0.1866, 0.5669, 0.1385, 0.7046, 0.1385, 0.7526, 0.1866, 0.7526, 0.1866, 0.7046, 0.1385, 0.8424, 0.1385, 0.8904, 0.1866, 0.8904, 0.1866, 0.8424, 0.1866, 0.4291, 0.1866, 0.4771, 0.1385, 0.4771, 0.1385, 0.4291, 0.1866, 0.5669, 0.1866, 0.6148, 0.1385, 0.6148, 0.1385, 0.5669, 0.1866, 0.7046, 0.1866, 0.7526, 0.1385, 0.7526, 0.1385, 0.7046, 0.1866, 0.8424, 0.1866, 0.8904, 0.1385, 0.8904, 0.1385, 0.8424, 0.1866, 0.1423, 0.1385, 0.1423, 0.1385, 0.1062, 0.1866, 0.1062, 0.1866, 0.3141, 0.1866, 0.23, 0.1385, 0.23, 0.1385, 0.3141, 0.1385, 0.3129, 0.1385, 0.2288, 0.1866, 0.2288, 0.1866, 0.3129, 0.1866, 0.3357, 0.1866, 0.2516, 0.1385, 0.2516, 0.1385, 0.3357, 0.1385, 0.3345, 0.1385, 0.2504, 0.1866, 0.2504, 0.1866, 0.3345, 0.1866, 0.3573, 0.1866, 0.2733, 0.1385, 0.2733, 0.1385, 0.3573, 0.1385, 0.3561, 0.1385, 0.2721, 0.1866, 0.2721, 0.1866, 0.3561, 0.1866, 0.379, 0.1866, 0.2949, 0.1385, 0.2949, 0.1385, 0.379, 0.1385, 0.3777, 0.1385, 0.2937, 0.1866, 0.2937, 0.1866, 0.3777, 0.1385, 0.1015, 0.1385, 0.1856, 0.1866, 0.1856, 0.1866, 0.1015, 0.1866, 0.1027, 0.1866, 0.1868, 0.1385, 0.1868, 0.1385, 0.1027, 0.1385, 0.0799, 0.1385, 0.164, 0.1866, 0.164, 0.1866, 0.0799, 0.1866, 0.08111, 0.1866, 0.1652, 0.1385, 0.1652, 0.1385, 0.08111, 0.1385, 0.05828, 0.1385, 0.1423, 0.1866, 0.1423, 0.1866, 0.05828, 0.1866, 0.05949, 0.1866, 0.1436, 0.1385, 0.1436, 0.1385, 0.05949, 0.1385, 0.03666, 0.1385, 0.1207, 0.1866, 0.1207, 0.1866, 0.03666, 0.1866, 0.03787, 0.1866, 0.1219, 0.1385, 0.1219, 0.1385, 0.03787, 0.1866, 0.404, 0.1838, 0.07639, 0.1412, 0.07639, 0.1385, 0.404, 0.1385, 0.3111, 0.1385, 0.404, 0.1866, 0.404, 0.1866, 0.3111, 0.1866, 0.4094, 0.1866, 0.2078, 0.1385, 0.2078, 0.1385, 0.4094, 0.1385, 0.006221, 0.1385, 0.2078, 0.1866, 0.2078, 0.1866, 0.006221, 0.1385, 0.4094, 0.1385, 0.2078, 0.1866, 0.2078, 0.1866, 0.4094, 0.1866, 0.006221, 0.1866, 0.2078, 0.1385, 0.2078, 0.1385, 0.006221, 0.1385, 0.7013, 0.1385, -0.1129, 0.1866, -0.1129, 0.1866, 0.7013, 0.1385, 0.404, 0.1412, 0.07639, 0.1838, 0.07639, 0.1866, 0.404, 0.8641, 0.3843, 0.8641, -0.2677, 0.6625, -0.2677, 0.6625, 0.1828, 0.1385, 0.8382, -0.3995, 0.8382, -0.4205, 0.0, 0.1385, 0.0, 0.3615, 0.9319, 0.3615, 1.683, 0.5544, 1.683, 0.5544, 1.125, 0.3615, 0.4837, 0.3615, -0.2677, 0.5544, -0.2677, 0.5544, 0.2909, 0.8391, 0.006221, 0.1866, 0.006221, 0.1866, 0.2078, 0.6375, 0.2078, 0.6597, 0.4249, 0.1866, 0.4249, 0.1866, -0.3894, 0.6801, -0.3894, 0.9635, 0.9319, 0.9635, 1.683, 0.7706, 1.683, 0.7706, 1.125, 0.6813, 0.5626, 0.1866, 0.5626, 0.1866, -0.2516, 0.7017, -0.2516, 0.6833, 0.0, 0.7323, 0.0, 0.7323, -0.09835, 0.6833, -0.09835, 0.486, 0.4094, 1.138, 0.4094, 1.138, 0.2078, 0.6876, 0.2078, 0.6654, 0.4249, 1.138, 0.4249, 1.138, -0.3894, 0.6449, -0.3894, 0.1385, 0.4249, -0.3346, 0.4249, -0.3551, -0.3894, 0.1385, -0.3894, 0.1385, 0.7046, -0.462, 0.7046, -0.4607, 0.7526, 0.1385, 0.7526, 0.1385, 0.7004, -0.3779, 0.7004, -0.3983, -0.1138, 0.1385, -0.1138, 0.4914, 0.06172, 0.4914, 0.6833, 0.5754, 0.6833, 0.5754, 0.1458, 0.7425, 0.3129, 0.1866, 0.3129, 0.1866, 0.2288, 0.6585, 0.2288, 0.1866, 0.3357, 0.7654, 0.3357, 0.6813, 0.2516, 0.1866, 0.2516, 0.7858, 0.3561, 0.1866, 0.3561, 0.1866, 0.2721, 0.7017, 0.2721, 0.8074, 0.3777, 0.1866, 0.3777, 0.1866, 0.2937, 0.7233, 0.2937, 0.5813, 0.3141, 1.138, 0.3141, 1.138, 0.23, 0.6654, 0.23, 0.1385, 0.3129, -0.4175, 0.3129, -0.3334, 0.2288, 0.1385, 0.2288, 0.1385, 0.5669, -0.4403, 0.5669, -0.4391, 0.6148, 0.1385, 0.6148, 0.5609, 0.08111, 1.138, 0.08111, 1.138, 0.1652, 0.6449, 0.1652, 0.538, 0.3573, 1.138, 0.3573, 1.138, 0.2733, 0.6221, 0.2733, 0.1385, 0.05828, -0.462, 0.05828, -0.3779, 0.1423, 0.1385, 0.1423, 0.1385, 0.3561, -0.4607, 0.3561, -0.3767, 0.2721, 0.1385, 0.2721, 0.5164, 0.379, 1.138, 0.379, 1.138, 0.2949, 0.6005, 0.2949, 0.7438, 0.1015, 0.1866, 0.1015, 0.1866, 0.1856, 0.6597, 0.1856, 0.1866, 0.3141, 0.7438, 0.3141, 0.6597, 0.23, 0.1866, 0.23, 0.7654, 0.0799, 0.1866, 0.0799, 0.1866, 0.164, 0.6813, 0.164, 0.1866, 0.08111, 0.7642, 0.08111, 0.6801, 0.1652, 0.1866, 0.1652, 0.1866, 0.7046, 0.787, 0.7046, 0.7858, 0.7526, 0.1866, 0.7526, 0.787, 0.05828, 0.1866, 0.05828, 0.1866, 0.1423, 0.7029, 0.1423, 0.1866, 0.3573, 0.787, 0.3573, 0.7029, 0.2733, 0.1866, 0.2733, 0.1866, 0.03787, 0.8074, 0.03787, 0.7233, 0.1219, 0.1866, 0.1219, 0.1866, 0.404, 0.6375, 0.404, 0.5805, 0.07639, 0.1838, 0.07639, 0.486, 0.3111, 1.138, 0.3111, 1.138, 0.404, 0.486, 0.404, 0.1866, 0.3111, 0.6375, 0.3111, 0.6585, -0.5272, 0.1866, -0.5272, 0.1385, 0.006221, -0.514, 0.006221, -0.3124, 0.2078, 0.1385, 0.2078, 0.4609, 0.3843, 0.4609, -0.2677, 0.6625, -0.2677, 0.6625, 0.1828, 0.8641, 0.03127, 0.8641, 0.6833, 0.6625, 0.6833, 0.6625, 0.2329, 0.6833, 0.3111, 0.03127, 0.3111, 0.03127, 0.404, 0.6833, 0.404, 0.5805, 0.2647, 0.6056, 0.2898, 0.6056, 0.6833, 0.1838, 0.6833, 0.1838, 0.2647, 0.6876, 0.404, 1.138, 0.404, 1.141, 0.07639, 0.7445, 0.07639, 0.8391, 0.4094, 0.1866, 0.4094, 0.1866, 0.2078, 0.6375, 0.2078, 0.7323, 0.0, 0.6833, 0.0, 0.6833, -0.09835, 0.7323, -0.09835, 0.9635, 0.6833, 0.9635, -0.06812, 0.7706, 0.1248, 0.7706, 0.6833, 0.1412, 0.6833, 0.1412, 0.2647, 0.1838, 0.2647, 0.1838, 0.6833, 0.1412, 0.6833, 0.1838, 0.6833, 0.1838, 0.7323, 0.1412, 0.7323, 0.1412, 0.7323, -0.2805, 0.7323, -0.2805, 0.6833, 0.1412, 0.6833, 0.6056, 0.7323, 0.1838, 0.7323, 0.1838, 0.6833, 0.6056, 0.6833, 0.4609, 0.7323, 0.6625, 0.7323, 0.6625, 0.6833, 0.4609, 0.6833, 0.8325, 0.7323, 0.7484, 0.7323, 0.7484, 0.6833, 0.8325, 0.6833, 0.7892, 0.7323, 0.7052, 0.7323, 0.7052, 0.6833, 0.7892, 0.6833, 0.7688, 0.6833, 0.6847, 0.6833, 0.6847, 0.7323, 0.7688, 0.7323, 0.513, 0.7323, 0.5971, 0.7323, 0.5971, 0.6833, 0.513, 0.6833, 0.5574, 0.6833, 0.6415, 0.6833, 0.6415, 0.7323, 0.5574, 0.7323, 0.7323, 0.7046, 0.7323, 0.7526, 0.6833, 0.7526, 0.6833, 0.7046, 0.6833, 0.8424, 0.6833, 0.8904, 0.7323, 0.8904, 0.7323, 0.8424, 0.6833, 0.4291, 0.6833, 0.4771, 0.7323, 0.4771, 0.7323, 0.4291, 0.1385, 0.1436, 0.1866, 0.1436, 0.1866, 0.1074, 0.1385, 0.1074, 0.6847, 0.7323, 0.6847, 0.6833, 0.7209, 0.6833, 0.7209, 0.7323, 0.7268, 0.6833, 0.7268, 0.7323, 0.7629, 0.7323, 0.7629, 0.6833, 0.6403, 0.4249, 0.6199, -0.3894, 0.5837, -0.3885, 0.6042, 0.4258, 0.1866, 0.0, 0.9384, 0.0, 0.9384, -0.09835, 0.1866, -0.09835, 0.6833, 0.404, 0.6833, 0.07639, 0.7323, 0.07639, 0.7323, 0.404, 0.8641, 0.7323, 0.6625, 0.7323, 0.6625, 0.6833, 0.8641, 0.6833, 0.6833, 0.3111, 0.6833, 0.404, 0.7323, 0.404, 0.7323, 0.3111, 0.8337, 0.6833, 0.7496, 0.6833, 0.7496, 0.7323, 0.8337, 0.7323, 0.7904, 0.6833, 0.7064, 0.6833, 0.7064, 0.7323, 0.7904, 0.7323, 0.4926, 0.6833, 0.5766, 0.6833, 0.5766, 0.7323, 0.4926, 0.7323, 0.5358, 0.6833, 0.6199, 0.6833, 0.6199, 0.7323, 0.5358, 0.7323, 0.5562, 0.7323, 0.6403, 0.7323, 0.6403, 0.6833, 0.5562, 0.6833, 0.7323, 0.5669, 0.7323, 0.6148, 0.6833, 0.6148, 0.6833, 0.5669, 0.6833, 0.7046, 0.6833, 0.7526, 0.7323, 0.7526, 0.7323, 0.7046, 0.2516, 0.5626, 0.2721, -0.2516, 0.3082, -0.2507, 0.2878, 0.5635, 0.6625, 0.3111, 0.6835, -0.5272, 0.7197, -0.5263, 0.6987, 0.312, 0.1385, 0.1868, 0.1866, 0.1868, 0.1866, 0.1506, 0.1385, 0.1506, 0.7052, 0.6106, 0.6847, 1.425, 0.7209, 1.426, 0.7413, 0.6115, 0.7484, 0.6833, 0.7484, 0.7323, 0.7845, 0.7323, 0.7845, 0.6833, 0.4914, 0.7323, 0.5754, 0.7323, 0.5754, 0.6833, 0.4914, 0.6833, 0.4609, 0.6833, 0.6625, 0.6833, 0.6625, 0.7323, 0.4609, 0.7323, 0.8108, 0.7323, 0.7268, 0.7323, 0.7268, 0.6833, 0.8108, 0.6833, 0.6833, 0.5669, 0.6833, 0.6148, 0.7323, 0.6148, 0.7323, 0.5669, 0.1385, 0.2949, 0.1866, 0.2949, 0.1866, 0.331, 0.1385, 0.331, 0.1385, 0.0, -0.6134, 0.0, -0.6134, -0.09835, 0.1385, -0.09835, 0.3615, 0.7323, 0.3615, 1.484, 0.5544, 1.291, 0.5544, 0.7323, 0.7323, 0.404, 0.7323, 0.07639, 0.6833, 0.07639, 0.6833, 0.404, 0.8641, 0.6833, 0.6625, 0.6833, 0.6625, 0.7323, 0.8641, 0.7323, 0.7323, 0.3111, 0.7323, 0.404, 0.6833, 0.404, 0.6833, 0.3111, 0.812, 0.6833, 0.728, 0.6833, 0.728, 0.7323, 0.812, 0.7323, 0.7676, 0.7323, 0.6835, 0.7323, 0.6835, 0.6833, 0.7676, 0.6833, 0.5142, 0.6833, 0.5983, 0.6833, 0.5983, 0.7323, 0.5142, 0.7323, 0.5346, 0.7323, 0.6187, 0.7323, 0.6187, 0.6833, 0.5346, 0.6833, 0.7323, 0.8424, 0.7323, 0.8904, 0.6833, 0.8904, 0.6833, 0.8424, 0.7323, 0.4291, 0.7323, 0.4771, 0.6833, 0.4771, 0.6833, 0.4291, 0.9319, 0.0, 1.683, 0.0, 1.683, -0.09835, 0.9319, -0.09835, 0.1385, 0.312, 0.1385, -0.5263, 0.1866, -0.5263, 0.1866, 0.312, 0.1385, 0.4258, 0.1385, -0.3885, 0.1866, -0.3885, 0.1866, 0.4258, 0.1385, 0.5635, 0.1385, -0.2507, 0.1866, -0.2507, 0.1866, 0.5635, 0.1866, 0.4258, 0.1866, -0.3885, 0.1385, -0.3885, 0.1385, 0.4258, 0.1866, 0.5635, 0.1866, -0.2507, 0.1385, -0.2507, 0.1385, 0.5635, 0.1866, 0.7013, 0.1866, -0.1129, 0.1385, -0.1129, 0.1385, 0.7013, 0.1866, 0.8391, 0.1866, 0.0009064, 0.1385, 0.0009064, 0.1385, 0.8391, 0.1385, 0.8391, 0.1385, 0.0009064, 0.1866, 0.0009064, 0.1866, 0.8391, 0.7323, 0.4258, 0.7323, -0.3885, 0.6833, -0.3885, 0.6833, 0.4258, 0.6833, 0.7013, 0.6833, -0.1129, 0.7323, -0.1129, 0.7323, 0.7013, 0.6833, 0.4258, 0.6833, -0.3885, 0.7323, -0.3885, 0.7323, 0.4258, 0.7323, 0.7013, 0.7323, -0.1129, 0.6833, -0.1129, 0.6833, 0.7013, 0.7323, 0.5635, 0.7323, -0.2507, 0.6833, -0.2507, 0.6833, 0.5635, 0.7323, 0.312, 0.7323, -0.5263, 0.6833, -0.5263, 0.6833, 0.312, 0.6833, 0.5635, 0.6833, -0.2507, 0.7323, -0.2507, 0.7323, 0.5635, 0.7323, 0.8391, 0.7323, 0.0009064, 0.6833, 0.0009064, 0.6833, 0.8391, 0.6833, 0.312, 0.6833, -0.5263, 0.7323, -0.5263, 0.7323, 0.312, 0.6833, 0.8391, 0.6833, 0.0009064, 0.7323, 0.0009064, 0.7323, 0.8391, 0.7268, 0.7484, 0.7064, 1.563, 0.7425, 1.564, 0.7629, 0.7493, 0.1436, 0.7484, 0.164, 1.563, 0.1278, 1.564, 0.1074, 0.7493, 0.7064, 0.7323, 0.7064, 0.6833, 0.7425, 0.6833, 0.7425, 0.7323, 0.1423, 0.7004, 0.1219, -0.1138, 0.08578, -0.1129, 0.1062, 0.7013, 0.3159, 0.0, 0.2949, 0.8382, 0.331, 0.8391, 0.3521, 0.0009064, 0.1866, 0.1207, 0.1385, 0.1207, 0.1385, 0.08458, 0.1866, 0.08458, 0.6187, 0.5626, 0.5983, -0.2516, 0.5621, -0.2507, 0.5825, 0.5635, 0.5766, 0.7323, 0.5766, 0.6833, 0.5405, 0.6833, 0.5405, 0.7323, 0.1866, 0.1856, 0.1385, 0.1856, 0.1385, 0.1494, 0.1866, 0.1494, 0.6835, 0.4728, 0.6625, 1.311, 0.6987, 1.312, 0.7197, 0.4737, 0.2721, 0.7484, 0.2516, 1.563, 0.2878, 1.564, 0.3082, 0.7493, 0.6199, 0.6106, 0.6403, 1.425, 0.6042, 1.426, 0.5837, 0.6115, 0.5754, 0.6833, 0.5754, 0.7323, 0.5393, 0.7323, 0.5393, 0.6833, 0.1385, 0.23, 0.1866, 0.23, 0.1866, 0.2662, 0.1385, 0.2662, 0.1385, 0.1219, 0.1866, 0.1219, 0.1866, 0.08578, 0.1385, 0.08578, 0.1207, 0.8382, 0.09971, 0.0, 0.06356, 0.0009064, 0.08458, 0.8391, 0.5983, 0.7323, 0.5983, 0.6833, 0.5621, 0.6833, 0.5621, 0.7323, 0.5766, 0.8862, 0.5971, 1.7, 0.5609, 1.701, 0.5405, 0.8871, 0.1856, 0.4249, 0.1652, -0.3894, 0.129, -0.3885, 0.1494, 0.4258, 0.1385, 0.2733, 0.1866, 0.2733, 0.1866, 0.3094, 0.1385, 0.3094, 0.6625, 0.6833, 0.6625, 0.7323, 0.6264, 0.7323, 0.6264, 0.6833, 0.728, 0.7323, 0.728, 0.6833, 0.7641, 0.6833, 0.7641, 0.7323, 0.5754, 0.8382, 0.5544, 0.0, 0.5183, 0.0009064, 0.5393, 0.8391, 0.23, 0.4249, 0.2504, -0.3894, 0.2866, -0.3885, 0.2662, 0.4258, 0.09971, 0.0, 0.1207, 0.8382, 0.08458, 0.8391, 0.06356, 0.0009064, 0.1219, 0.8862, 0.1423, 1.7, 0.1062, 1.701, 0.08578, 0.8871, 0.5983, 0.7484, 0.6187, 1.563, 0.5825, 1.564, 0.5621, 0.7493, 0.7052, 0.6833, 0.7052, 0.7323, 0.7413, 0.7323, 0.7413, 0.6833, 0.1385, 0.1652, 0.1866, 0.1652, 0.1866, 0.129, 0.1385, 0.129, 0.2733, 0.7004, 0.2937, -0.1138, 0.3298, -0.1129, 0.3094, 0.7013, 0.728, 0.7004, 0.7484, -0.1138, 0.7845, -0.1129, 0.7641, 0.7013, 0.5544, 0.7323, 0.5544, 0.6833, 0.5183, 0.6833, 0.5183, 0.7323, 0.1866, 0.2504, 0.1385, 0.2504, 0.1385, 0.2866, 0.1866, 0.2866, 0.5971, 0.6833, 0.5971, 0.7323, 0.5609, 0.7323, 0.5609, 0.6833, 0.7496, 0.8382, 0.7706, 0.0, 0.8068, 0.0009064, 0.7857, 0.8391, 0.1866, 0.3159, 0.1385, 0.3159, 0.1385, 0.3521, 0.1866, 0.3521, 0.6625, 0.3111, 0.6415, -0.5272, 0.6054, -0.5263, 0.6264, 0.312, 0.1652, 0.6106, 0.1856, 1.425, 0.1494, 1.426, 0.129, 0.6115, 0.7496, 0.7323, 0.7496, 0.6833, 0.7857, 0.6833, 0.7857, 0.7323, 0.1866, 0.2937, 0.1385, 0.2937, 0.1385, 0.3298, 0.1866, 0.3298, 0.7484, 0.8862, 0.728, 1.7, 0.7641, 1.701, 0.7845, 0.8871, 0.1866, 0.2078, 0.1385, 0.2078, 0.1385, 0.1717, 0.1866, 0.1717, 0.5544, 0.0, 0.5754, 0.8382, 0.5393, 0.8391, 0.5183, 0.0009064, 0.2504, 0.6106, 0.23, 1.425, 0.2662, 1.426, 0.2866, 0.6115, 0.7706, 0.6833, 0.7706, 0.7323, 0.8068, 0.7323, 0.8068, 0.6833, 0.6415, 0.4728, 0.6625, 1.311, 0.6264, 1.312, 0.6054, 0.4737, 0.1866, 0.164, 0.1385, 0.164, 0.1385, 0.1278, 0.1866, 0.1278, 0.2937, 0.8862, 0.2733, 1.7, 0.3094, 1.701, 0.3298, 0.8871, 0.2078, 0.3111, 0.1868, -0.5272, 0.1506, -0.5263, 0.1717, 0.312, 0.6847, 0.4249, 0.7052, -0.3894, 0.7413, -0.3885, 0.7209, 0.4258, 0.6625, 0.7323, 0.6625, 0.6833, 0.6987, 0.6833, 0.6987, 0.7323, 0.1385, 0.2516, 0.1866, 0.2516, 0.1866, 0.2878, 0.1385, 0.2878, 0.7706, 0.0, 0.7496, 0.8382, 0.7857, 0.8391, 0.8068, 0.0009064, 0.1385, 0.09971, 0.1866, 0.09971, 0.1866, 0.06356, 0.1385, 0.06356, 0.6403, 0.6833, 0.6403, 0.7323, 0.6042, 0.7323, 0.6042, 0.6833, 0.7064, 0.5626, 0.7268, -0.2516, 0.7629, -0.2507, 0.7425, 0.5635, 0.164, 0.5626, 0.1436, -0.2516, 0.1074, -0.2507, 0.1278, 0.5635, 0.789, 0.0009199, 0.7679, 0.8391, 0.7429, 0.8391, 0.7639, 0.0009199, 0.1866, 0.09971, 0.1866, 0.6833, 0.7706, 0.6833, 0.7706, 0.1248, 0.7456, 0.09971, 0.1866, 0.3159, 0.1866, -0.2677, 0.1385, -0.2677, 0.1385, 0.3159, 0.1866, 0.7323, 0.1866, 1.316, 0.7456, 1.316, 0.7706, 1.291, 0.7706, 0.7323, 0.5795, 0.09971, 0.5544, 0.1248, 0.5544, 0.6833, 1.138, 0.6833, 1.138, 0.09971, 0.1866, 0.6833, 0.1866, 0.09971, 0.1385, 0.09971, 0.1385, 0.6833, 0.1866, 0.6833, 0.1385, 0.6833, 0.1385, 0.7323, 0.1866, 0.7323, 0.5544, 0.7323, 1.138, 0.7323, 1.138, 0.6833, 0.5544, 0.6833, 0.1866, 0.7323, 0.7706, 0.7323, 0.7706, 0.6833, 0.1866, 0.6833, 0.3866, 0.5088, 1.138, 0.5088, 1.138, 0.3159, 0.5795, 0.3159, 0.1866, 0.0, 0.1385, 0.0, 0.1385, -0.09835, 0.1866, -0.09835, 0.1385, 0.0, 0.1866, 0.0, 0.1866, -0.09835, 0.1385, -0.09835, 0.1866, 0.5088, 0.1385, 0.5088, 0.1385, 0.3159, 0.1866, 0.3159, 0.1385, 0.9068, 0.1866, 0.9068, 0.1866, 1.1, 0.1385, 1.1, 0.7323, 0.8382, 1.27, 0.8382, 1.291, 0.0, 0.7323, 0.0, 0.6833, 0.8382, 0.1458, 0.8382, 0.1248, 0.0, 0.6833, 0.0, 0.7245, 0.8382, 0.1866, 0.8382, 0.1866, 0.0, 0.7456, 0.0, 0.6005, 0.8382, 1.138, 0.8382, 1.138, 0.0, 0.5795, 0.0, 0.3615, 0.7323, 0.3615, 0.6833, 0.5544, 0.6833, 0.5544, 0.7323, 0.9635, 0.6833, 0.9635, 0.7323, 0.7706, 0.7323, 0.7706, 0.6833, 0.1385, 0.3111, -0.3124, 0.3111, -0.3334, -0.5272, 0.1385, -0.5272, 0.9384, 0.5088, 0.1866, 0.5088, 0.1866, 0.3159, 0.7456, 0.3159, 0.3866, 0.9068, 1.138, 0.9068, 1.138, 1.1, 0.5795, 1.1, 0.2698, 0.8382, -0.2677, 0.8382, -0.2677, 0.0, 0.2909, 0.0, 0.1385, 0.5088, 0.1866, 0.5088, 0.1866, 0.3159, 0.1385, 0.3159, 0.1866, 0.9068, 0.1385, 0.9068, 0.1385, 1.1, 0.1866, 1.1, 0.7323, 0.0, 1.484, 0.0, 1.484, -0.09835, 0.7323, -0.09835, 0.6833, 0.0, -0.06812, 0.0, -0.06812, -0.09835, 0.6833, -0.09835, 0.9384, 0.0, 0.1866, 0.0, 0.1866, -0.09835, 0.9384, -0.09835, 0.3866, 0.0, 1.138, 0.0, 1.138, -0.09835, 0.3866, -0.09835, 0.3615, 0.6833, 0.3615, 0.7323, 0.5544, 0.7323, 0.5544, 0.6833, 0.9635, 0.7323, 0.9635, 0.6833, 0.7706, 0.6833, 0.7706, 0.7323, 0.5544, 0.7323, 0.5544, 1.291, 0.5795, 1.316, 1.138, 1.316, 1.138, 0.7323, 0.1866, 0.5088, 0.9384, 0.5088, 0.7456, 0.3159, 0.1866, 0.3159, 0.1385, 0.9068, -0.6134, 0.9068, -0.4205, 1.1, 0.1385, 1.1, 0.4837, 0.0, -0.2677, 0.0, -0.2677, -0.09835, 0.4837, -0.09835, 0.1866, 0.312, 0.1866, -0.5263, 0.1385, -0.5263, 0.1385, 0.312, 0.1866, 0.2288, 0.1385, 0.2288, 0.1385, 0.265, 0.1866, 0.265, 0.2078, 0.3111, 0.2288, -0.5272, 0.265, -0.5263, 0.244, 0.312, 0.1385, 0.2078, 0.1866, 0.2078, 0.1866, 0.244, 0.1385, 0.244, 0.5825, 0.4771, 0.5813, 0.4291, 0.5562, 0.4291, 0.5574, 0.4771, 0.5813, 0.4291, 0.5825, 0.4771, 0.5574, 0.4771, 0.5562, 0.4291, 0.5609, 0.6148, 0.5597, 0.5669, 0.5346, 0.5669, 0.5358, 0.6148, 0.5597, 0.5669, 0.5609, 0.6148, 0.5358, 0.6148, 0.5346, 0.5669, 0.5393, 0.7526, 0.538, 0.7046, 0.513, 0.7046, 0.5142, 0.7526, 0.538, 0.7046, 0.5393, 0.7526, 0.5142, 0.7526, 0.513, 0.7046, 0.5176, 0.8904, 0.5164, 0.8424, 0.4914, 0.8424, 0.4926, 0.8904, 0.5164, 0.8424, 0.5176, 0.8904, 0.4926, 0.8904, 0.4914, 0.8424, 0.7676, 0.4771, 0.7688, 0.4291, 0.7438, 0.4291, 0.7425, 0.4771, 0.7892, 0.6148, 0.7904, 0.5669, 0.7654, 0.5669, 0.7642, 0.6148, 0.8108, 0.7526, 0.812, 0.7046, 0.787, 0.7046, 0.7858, 0.7526, 0.8325, 0.8904, 0.8337, 0.8424, 0.8086, 0.8424, 0.8074, 0.8904, 0.7425, 0.4771, 0.7438, 0.4291, 0.7688, 0.4291, 0.7676, 0.4771, 0.7642, 0.6148, 0.7654, 0.5669, 0.7904, 0.5669, 0.7892, 0.6148, 0.7858, 0.7526, 0.787, 0.7046, 0.812, 0.7046, 0.8108, 0.7526, 0.8074, 0.8904, 0.8086, 0.8424, 0.8337, 0.8424, 0.8325, 0.8904, 0.7064, 0.189, 0.6813, 0.164, 0.6997, 0.1456, 0.7247, 0.1707, 0.7017, 0.7484, 0.6813, 1.563, 0.6997, 1.564, 0.7201, 0.7493, 0.5544, 0.0, 0.5754, 0.8382, 0.5571, 0.8391, 0.5361, 0.0009199, 0.6585, 0.1868, 0.6835, 0.2118, 0.7019, 0.1935, 0.6768, 0.1684, 0.6654, 0.4249, 0.6449, -0.3894, 0.6266, -0.3885, 0.647, 0.4258, 0.6005, 0.1207, 0.5754, 0.1458, 0.5571, 0.1274, 0.5822, 0.1024, 0.7706, 0.2909, 0.7456, 0.3159, 0.7639, 0.3342, 0.789, 0.3092, 0.6437, 0.164, 0.6187, 0.189, 0.6003, 0.1707, 0.6254, 0.1456, 0.6585, 0.4728, 0.6375, 1.311, 0.6558, 1.312, 0.6768, 0.4738, 0.6415, 0.2118, 0.6666, 0.1868, 0.6482, 0.1684, 0.6232, 0.1935, 0.5971, 0.7004, 0.5766, -0.1138, 0.5583, -0.1129, 0.5787, 0.7013, 0.7268, 0.7484, 0.7064, 1.563, 0.7247, 1.564, 0.7451, 0.7493, 0.7268, 0.247, 0.7017, 0.2721, 0.7201, 0.2904, 0.7451, 0.2654, 0.5795, 0.3159, 0.5544, 0.2909, 0.5361, 0.3092, 0.5611, 0.3342, 0.6415, 0.4728, 0.6625, 1.311, 0.6442, 1.312, 0.6232, 0.4738, 0.7245, 0.8382, 0.7456, 0.0, 0.7639, 0.0009199, 0.7429, 0.8391, 0.6403, 0.205, 0.6654, 0.23, 0.647, 0.2484, 0.622, 0.2233, 0.7496, 0.8382, 0.7706, 0.0, 0.789, 0.0009199, 0.7679, 0.8391, 0.6233, 0.7484, 0.6437, 1.563, 0.6254, 1.564, 0.605, 0.7493, 0.6835, 0.2038, 0.6585, 0.2288, 0.6768, 0.2472, 0.7019, 0.2221, 0.6654, 0.1856, 0.5813, 0.1015, 0.5562, 0.1266, 0.6403, 0.2106, 0.5813, 0.3141, 0.6654, 0.23, 0.6403, 0.205, 0.5562, 0.289, 0.6666, 0.2288, 0.5825, 0.3129, 0.5574, 0.2878, 0.6415, 0.2038, 0.5825, 0.1027, 0.6666, 0.1868, 0.6415, 0.2118, 0.5574, 0.1278, 0.6437, 0.164, 0.5597, 0.0799, 0.5346, 0.105, 0.6187, 0.189, 0.5597, 0.3357, 0.6437, 0.2516, 0.6187, 0.2266, 0.5346, 0.3107, 0.6449, 0.2504, 0.5609, 0.3345, 0.5358, 0.3095, 0.6199, 0.2254, 0.5609, 0.08111, 0.6449, 0.1652, 0.6199, 0.1902, 0.5358, 0.1062, 0.6221, 0.1423, 0.538, 0.05828, 0.513, 0.08334, 0.5971, 0.1674, 0.538, 0.3573, 0.6221, 0.2733, 0.5971, 0.2482, 0.513, 0.3323, 0.6233, 0.2721, 0.5393, 0.3561, 0.5142, 0.3311, 0.5983, 0.247, 0.5393, 0.05949, 0.6233, 0.1436, 0.5983, 0.1686, 0.5142, 0.08454, 0.6005, 0.1207, 0.5164, 0.03666, 0.4914, 0.06172, 0.5754, 0.1458, 0.5164, 0.379, 0.6005, 0.2949, 0.5754, 0.2698, 0.4914, 0.3539, 0.6017, 0.2937, 0.5176, 0.3777, 0.4926, 0.3527, 0.5766, 0.2686, 0.5176, 0.03787, 0.6017, 0.1219, 0.5766, 0.147, 0.4926, 0.06292, 0.7688, 0.289, 0.6847, 0.205, 0.6597, 0.23, 0.7438, 0.3141, 0.6835, 0.2038, 0.7676, 0.2878, 0.7425, 0.3129, 0.6585, 0.2288, 0.7904, 0.3107, 0.7064, 0.2266, 0.6813, 0.2516, 0.7654, 0.3357, 0.7052, 0.2254, 0.7892, 0.3095, 0.7642, 0.3345, 0.6801, 0.2504, 0.812, 0.3323, 0.728, 0.2482, 0.7029, 0.2733, 0.787, 0.3573, 0.7268, 0.247, 0.8108, 0.3311, 0.7858, 0.3561, 0.7017, 0.2721, 0.8337, 0.3539, 0.7496, 0.2698, 0.7245, 0.2949, 0.8086, 0.379, 0.7484, 0.2686, 0.8325, 0.3527, 0.8074, 0.3777, 0.7233, 0.2937, 0.7438, 0.1015, 0.6597, 0.1856, 0.6847, 0.2106, 0.7688, 0.1266, 0.6585, 0.1868, 0.7425, 0.1027, 0.7676, 0.1278, 0.6835, 0.2118, 0.7654, 0.0799, 0.6813, 0.164, 0.7064, 0.189, 0.7904, 0.105, 0.6801, 0.1652, 0.7642, 0.08111, 0.7892, 0.1062, 0.7052, 0.1902, 0.787, 0.05828, 0.7029, 0.1423, 0.728, 0.1674, 0.812, 0.08334, 0.7017, 0.1436, 0.7858, 0.05949, 0.8108, 0.08454, 0.7268, 0.1686, 0.8086, 0.03666, 0.7245, 0.1207, 0.7496, 0.1458, 0.8337, 0.06172, 0.7233, 0.1219, 0.8074, 0.03787, 0.8325, 0.06292, 0.7484, 0.147, 0.4609, 0.404, 0.4609, 0.3111, 0.486, 0.3111, 0.486, 0.404, 0.8641, 0.3111, 0.8641, 0.404, 0.8391, 0.404, 0.8391, 0.3111, 0.8391, 0.3111, 0.8391, 0.404, 0.8641, 0.404, 0.8641, 0.3111, 0.4609, 0.3111, 0.4609, 0.404, 0.486, 0.404, 0.486, 0.3111, 0.6876, 0.2078, 0.486, 0.006221, 0.4609, 0.03127, 0.6625, 0.2329, 0.486, 0.4094, 0.6876, 0.2078, 0.6625, 0.1828, 0.4609, 0.3843, 0.8641, 0.3843, 0.6625, 0.1828, 0.6375, 0.2078, 0.8391, 0.4094, 0.8391, 0.006221, 0.6375, 0.2078, 0.6625, 0.2329, 0.8641, 0.03127, 0.6876, 0.2078, 0.486, 0.4094, 0.4609, 0.3843, 0.6625, 0.1828, 0.486, 0.006221, 0.6876, 0.2078, 0.6625, 0.2329, 0.4609, 0.03127, 0.6625, 0.1828, 0.8641, 0.3843, 0.8391, 0.4094, 0.6375, 0.2078, 0.6375, 0.2078, 0.8391, 0.006221, 0.8641, 0.03127, 0.6625, 0.2329, 0.2898, 0.07639, 0.2329, 0.404, 0.2078, 0.404, 0.2647, 0.07639, 0.6625, 0.404, 0.6056, 0.07639, 0.5805, 0.07639, 0.6375, 0.404, 0.2078, 0.404, 0.1509, 0.07639, 0.1258, 0.07639, 0.1828, 0.404, 0.6625, 0.404, 0.7195, 0.07639, 0.7445, 0.07639, 0.6876, 0.404, 0.9384, 0.0, 0.9384, -0.09835, 0.9635, -0.09835, 0.9635, 0.0, 0.9384, 0.9016, 0.9384, 1.0, 0.9635, 1.0, 0.9635, 0.9016, 0.3866, 0.9016, 0.3866, 1.0, 0.3615, 1.0, 0.3615, 0.9016, 0.3866, 0.0, 0.3866, -0.09835, 0.3615, -0.09835, 0.3615, 0.0, 0.3615, 0.4837, 0.5544, 0.2909, 0.5795, 0.3159, 0.3866, 0.5088, 0.9635, 0.9319, 0.7706, 1.125, 0.7456, 1.1, 0.9384, 0.9068, 0.7706, 0.2909, 0.9635, 0.4837, 0.9384, 0.5088, 0.7456, 0.3159, 0.5544, 0.1248, 0.3615, -0.06812, 0.3866, -0.09317, 0.5795, 0.09971, 0.5544, 0.2909, 0.3615, 0.4837, 0.3866, 0.5088, 0.5795, 0.3159, 0.7706, 0.1248, 0.9635, -0.06812, 0.9384, -0.09317, 0.7456, 0.09971, 0.9635, 0.4837, 0.7706, 0.2909, 0.7456, 0.3159, 0.9384, 0.5088, 0.3615, 0.9319, 0.5544, 1.125, 0.5795, 1.1, 0.3866, 0.9068, 0.1458, 0.8382, 0.6833, 0.8382, 0.6833, 0.0, 0.1248, 0.0, 0.5571, 0.8391, 0.5361, 0.0009199, 0.5611, 0.0009199, 0.5822, 0.8391, 0.5834, 0.8871, 0.6038, 1.701, 0.5787, 1.701, 0.5583, 0.8871, 0.6038, 0.7013, 0.5834, -0.1129, 0.5583, -0.1129, 0.5787, 0.7013, 0.5822, 0.8391, 0.5611, 0.0009199, 0.5361, 0.0009199, 0.5571, 0.8391, 0.7667, 0.8871, 0.7463, 1.701, 0.7213, 1.701, 0.7417, 0.8871, 0.605, 0.7493, 0.6254, 1.564, 0.6003, 1.564, 0.5799, 0.7493, 0.6254, 0.5636, 0.605, -0.2507, 0.5799, -0.2507, 0.6003, 0.5636, 0.7451, 0.7493, 0.7247, 1.564, 0.6997, 1.564, 0.7201, 0.7493, 0.6266, 0.6115, 0.647, 1.426, 0.622, 1.426, 0.6015, 0.6115, 0.647, 0.4258, 0.6266, -0.3885, 0.6015, -0.3885, 0.622, 0.4258, 0.7235, 0.6115, 0.7031, 1.426, 0.678, 1.426, 0.6984, 0.6115, 0.6482, 0.4738, 0.6692, 1.312, 0.6442, 1.312, 0.6232, 0.4738, 0.6692, 0.312, 0.6482, -0.5262, 0.6232, -0.5262, 0.6442, 0.312, 0.7019, 0.4738, 0.6809, 1.312, 0.6558, 1.312, 0.6768, 0.4738, 0.6809, 0.312, 0.7019, -0.5262, 0.6768, -0.5262, 0.6558, 0.312, 0.7031, 0.4258, 0.7235, -0.3885, 0.6984, -0.3885, 0.678, 0.4258, 0.7247, 0.5636, 0.7451, -0.2507, 0.7201, -0.2507, 0.6997, 0.5636, 0.7463, 0.7013, 0.7667, -0.1129, 0.7417, -0.1129, 0.7213, 0.7013, 0.7679, 0.8391, 0.789, 0.0009199, 0.7639, 0.0009199, 0.7429, 0.8391, 0.5971, 0.2482, 0.6221, 0.2733, 0.6038, 0.2916, 0.5787, 0.2666, 0.6666, 0.4728, 0.6876, 1.311, 0.6692, 1.312, 0.6482, 0.4738, 0.6597, 0.23, 0.6847, 0.205, 0.7031, 0.2233, 0.678, 0.2484, 0.6187, 0.5626, 0.5983, -0.2516, 0.5799, -0.2507, 0.6003, 0.5636, 0.7456, 0.0, 0.7245, 0.8382, 0.7429, 0.8391, 0.7639, 0.0009199, 0.5754, 0.8382, 0.5544, 0.0, 0.5361, 0.0009199, 0.5571, 0.8391, 0.6449, 0.2504, 0.6199, 0.2254, 0.6015, 0.2437, 0.6266, 0.2688, 0.6835, 0.4728, 0.6625, 1.311, 0.6809, 1.312, 0.7019, 0.4738, 0.7233, 0.1219, 0.7484, 0.147, 0.7667, 0.1286, 0.7417, 0.1036, 0.7029, 0.2733, 0.728, 0.2482, 0.7463, 0.2666, 0.7213, 0.2916, 0.6813, 0.5626, 0.7017, -0.2516, 0.7201, -0.2507, 0.6997, 0.5636, 0.6876, 0.2078, 0.6625, 0.2329, 0.6442, 0.2145, 0.6692, 0.1895, 0.6221, 0.7004, 0.6017, -0.1138, 0.5834, -0.1129, 0.6038, 0.7013, 0.6847, 0.4249, 0.7052, -0.3894, 0.7235, -0.3885, 0.7031, 0.4258, 0.6187, 0.2266, 0.6437, 0.2516, 0.6254, 0.27, 0.6003, 0.2449, 0.5544, 0.1248, 0.5795, 0.09971, 0.5611, 0.08137, 0.5361, 0.1064, 0.6199, 0.6106, 0.6403, 1.425, 0.622, 1.426, 0.6015, 0.6115, 0.6625, 0.2329, 0.6375, 0.2078, 0.6558, 0.1895, 0.6809, 0.2145, 0.7484, 0.8862, 0.728, 1.7, 0.7463, 1.701, 0.7667, 0.8871, 0.728, 0.7004, 0.7484, -0.1138, 0.7667, -0.1129, 0.7463, 0.7013, 0.6199, 0.1902, 0.6449, 0.1652, 0.6266, 0.1468, 0.6015, 0.1719, 0.6017, 0.2937, 0.5766, 0.2686, 0.5583, 0.287, 0.5834, 0.312, 0.6625, 0.3111, 0.6415, -0.5272, 0.6232, -0.5262, 0.6442, 0.312, 0.7052, 0.2254, 0.6801, 0.2504, 0.6984, 0.2688, 0.7235, 0.2437, 0.6437, 0.5626, 0.6233, -0.2516, 0.605, -0.2507, 0.6254, 0.5636, 0.5795, 0.0, 0.6005, 0.8382, 0.5822, 0.8391, 0.5611, 0.0009199, 0.6801, 0.1652, 0.7052, 0.1902, 0.7235, 0.1719, 0.6984, 0.1468, 0.6375, 0.3111, 0.6585, -0.5272, 0.6768, -0.5262, 0.6558, 0.312, 0.728, 0.1674, 0.7029, 0.1423, 0.7213, 0.124, 0.7463, 0.1491, 0.7484, 0.2686, 0.7233, 0.2937, 0.7417, 0.312, 0.7667, 0.287, 0.7456, 0.09971, 0.7706, 0.1248, 0.789, 0.1064, 0.7639, 0.08137, 0.6449, 0.6106, 0.6654, 1.425, 0.647, 1.426, 0.6266, 0.6115, 0.6625, 0.1828, 0.6876, 0.2078, 0.6692, 0.2262, 0.6442, 0.2011, 0.5766, 0.8862, 0.5971, 1.7, 0.5787, 1.701, 0.5583, 0.8871, 0.6801, 0.6106, 0.6597, 1.425, 0.678, 1.426, 0.6984, 0.6115, 0.6233, 0.2721, 0.5983, 0.247, 0.5799, 0.2654, 0.605, 0.2904, 0.5766, 0.147, 0.6017, 0.1219, 0.5834, 0.1036, 0.5583, 0.1286, 0.7052, 0.6106, 0.6847, 1.425, 0.7031, 1.426, 0.7235, 0.6115, 0.6375, 0.2078, 0.6625, 0.1828, 0.6809, 0.2011, 0.6558, 0.2262, 0.7029, 0.7004, 0.7233, -0.1138, 0.7417, -0.1129, 0.7213, 0.7013, 0.7233, 0.8862, 0.7029, 1.7, 0.7213, 1.701, 0.7417, 0.8871, 0.7706, 0.0, 0.7496, 0.8382, 0.7679, 0.8391, 0.789, 0.0009199, 0.6654, 0.1856, 0.6403, 0.2106, 0.622, 0.1923, 0.647, 0.1672, 0.6876, 0.3111, 0.6666, -0.5272, 0.6482, -0.5262, 0.6692, 0.312, 0.5754, 0.2698, 0.6005, 0.2949, 0.5822, 0.3132, 0.5571, 0.2882, 0.6813, 0.2516, 0.7064, 0.2266, 0.7247, 0.2449, 0.6997, 0.27, 0.5983, 0.7484, 0.6187, 1.563, 0.6003, 1.564, 0.5799, 0.7493, 0.6017, 0.8862, 0.6221, 1.7, 0.6038, 1.701, 0.5834, 0.8871, 0.6847, 0.2106, 0.6597, 0.1856, 0.678, 0.1672, 0.7031, 0.1923, 0.6625, 0.3111, 0.6835, -0.5272, 0.7019, -0.5262, 0.6809, 0.312, 0.5983, 0.1686, 0.6233, 0.1436, 0.605, 0.1252, 0.5799, 0.1503, 0.7245, 0.2949, 0.7496, 0.2698, 0.7679, 0.2882, 0.7429, 0.3132, 0.7496, 0.1458, 0.7245, 0.1207, 0.7429, 0.1024, 0.7679, 0.1274, 0.6403, 0.4249, 0.6199, -0.3894, 0.6015, -0.3885, 0.622, 0.4258, 0.6666, 0.2288, 0.6415, 0.2038, 0.6232, 0.2221, 0.6482, 0.2472, 0.6005, 0.8382, 0.5795, 0.0, 0.5611, 0.0009199, 0.5822, 0.8391, 0.7064, 0.5626, 0.7268, -0.2516, 0.7451, -0.2507, 0.7247, 0.5636, 0.7017, 0.1436, 0.7268, 0.1686, 0.7451, 0.1503, 0.7201, 0.1252, 0.6221, 0.1423, 0.5971, 0.1674, 0.5787, 0.1491, 0.6038, 0.124, 0.6597, 0.4249, 0.6801, -0.3894, 0.6984, -0.3885, 0.678, 0.4258])
me_cube.materials.append(mat_base)
me_cube.materials.append(mat_papel)
me_cube.use_remesh_preserve_volume = False
me_cube.use_remesh_preserve_attributes = False
me_cube.use_mirror_vertex_groups = False
me_cube.update()

# ---- objects
ob_cube = bpy.data.objects.new('Cube', me_cube)
ob_camera = bpy.data.objects.new('Camera', cam_camera_002)

# ---- transforms, parenting, visibility, modifiers, constraints
ob_cube.location = (-0.675, 0.4156, 0.0)
ob_cube.lineart.crease_threshold = 0.0
ob_camera.location = (-21.94, -9.961, 16.22)
ob_camera.rotation_euler = (1.015, 0.1075, -1.255)
ob_camera.scale = (1.0, 1.0, 1.0)
ob_camera.hide_viewport = True
ob_camera.lineart.crease_threshold = 0.0

# ---- collection membership
col_collection_1.objects.link(ob_cube)
col_collection_1.objects.link(ob_camera)

# ---- scene / render settings (as saved in the file)
scene.camera = ob_camera
scene.frame_start = 1; scene.frame_end = 250; scene.frame_set(182)
scene.render.engine = 'BLENDER_EEVEE_NEXT'
scene.render.image_settings.color_mode = 'RGB'
scene.render.image_settings.compression = 90
scene.render.resolution_x = 1280
scene.render.resolution_y = 720
scene.render.dither_intensity = 0.0
scene.render.film_transparent = True
scene.render.bake_margin = 2
scene.render.bake_bias = 0.0
scene.cycles.use_denoising = False
scene.cycles.samples = 1000
scene.cycles.sampling_pattern = 'TABULATED_SOBOL'
scene.cycles.light_sampling_threshold = 0.0
scene.cycles.use_adaptive_sampling = False
scene.cycles.use_light_tree = False
scene.cycles.blur_glossy = 0.0
scene.cycles.max_bounces = 128
scene.cycles.diffuse_bounces = 128
scene.cycles.glossy_bounces = 128
scene.cycles.transmission_bounces = 128
scene.cycles.volume_bounces = 1
scene.cycles.transparent_max_bounces = 128
scene.cycles.film_exposure = 7.0
scene.cycles.pixel_filter_type = 'GAUSSIAN'
scene.cycles.sample_clamp_indirect = 0.0
scene.cycles.debug_bvh_type = 'STATIC_BVH'
scene.view_settings.view_transform = 'Standard'
bpy.context.view_layer.update()

# ---- added for rendering (the .blend has no usable light): sun
light_auto_sun = bpy.data.lights.new('AutoSun', 'SUN')
light_auto_sun.energy = 3.0
light_auto_sun.angle = 0.0523599
ob_auto_sun = bpy.data.objects.new('AutoSun', light_auto_sun)
scene.collection.objects.link(ob_auto_sun)
ob_auto_sun.rotation_euler = (0.872665, 0.174533, 0.523599)
bpy.context.view_layer.update()
